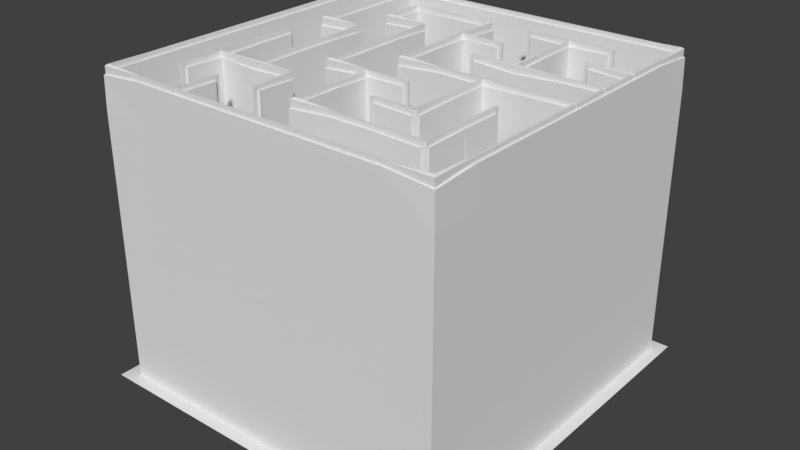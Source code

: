 # Source: Maze4.blend  (saved by Blender 2.79.0; exported with 4.5.12 LTS)
import bpy
from mathutils import Matrix  # noqa: F401  (used for matrix-valued properties, if any)

bpy.ops.wm.read_factory_settings(use_empty=True)
scene = bpy.context.scene
scene.name = 'Scene'

# ---- collections
col_collection_1 = bpy.data.collections.new('Collection 1'); scene.collection.children.link(col_collection_1)

# ---- world
world_world = bpy.data.worlds.new('World'); scene.world = world_world
world_world.color = (0.05088, 0.05088, 0.05088)
world_world.use_sun_shadow = False
world_world.sun_shadow_jitter_overblur = 0.0
world_world.cycles.sampling_method = 'MANUAL'

# ---- meshes
me_plane = bpy.data.meshes.new('Plane')
me_plane.from_pydata([(-1.0, -1.0, 0.0), (1.0, -1.0, 0.0), (-1.0, 1.0, 0.0), (1.0, 1.0, 0.0)], [], [(0, 1, 3, 2)])
me_plane.use_remesh_preserve_volume = False
me_plane.use_remesh_preserve_attributes = False
me_plane.use_mirror_vertex_groups = False
me_plane.update()
me_cube_000 = bpy.data.meshes.new('Cube.000')
me_cube_000.from_pydata([(-1.0, -1.0, -1.0), (-1.0, -1.0, 1.0), (-1.0, 1.0, -1.0), (-1.0, 1.0, 1.0), (1.0, -1.0, -1.0), (1.0, -1.0, 1.0), (1.0, 1.0, -1.0), (1.0, 1.0, 1.0), (-1.0, 0.0, -1.0), (-1.0, -1.0, 0.0), (-1.0, 0.0, 1.0), (-1.0, 1.0, 0.0), (0.0, 1.0, -1.0), (0.0, 1.0, 1.0), (1.0, 1.0, 0.0), (1.0, 0.0, -1.0), (1.0, 0.0, 1.0), (1.0, -1.0, 0.0), (0.0, -1.0, -1.0), (0.0, -1.0, 1.0), (0.0, 0.0, -1.0), (0.0, -1.0, 0.0), (1.0, 0.0, 0.0), (0.0, 1.0, 0.0), (-1.0, 0.0, 0.0), (-1.0, -0.5, -1.0), (-1.0, -1.0, 0.5), (-1.0, 0.5, 1.0), (-1.0, 1.0, -0.5), (-0.5, 1.0, -1.0), (0.5, 1.0, 1.0), (1.0, 1.0, -0.5), (1.0, 0.5, -1.0), (1.0, -0.5, 1.0), (1.0, -1.0, -0.5), (0.5, -1.0, -1.0), (-0.5, -1.0, 1.0), (-1.0, 0.5, -1.0), (-1.0, -1.0, -0.5), (-1.0, -0.5, 1.0), (-1.0, 1.0, 0.5), (0.5, 1.0, -1.0), (-0.5, 1.0, 1.0), (1.0, 1.0, 0.5), (1.0, -0.5, -1.0), (1.0, 0.5, 1.0), (1.0, -1.0, 0.5), (-0.5, -1.0, -1.0), (0.5, -1.0, 1.0), (0.0, -0.5, -1.0), (0.0, 0.5, -1.0), (-0.5, 0.0, -1.0), (0.5, 0.0, -1.0), (-0.5, -1.0, 0.0), (0.5, -1.0, 0.0), (0.0, -1.0, -0.5), (0.0, -1.0, 0.5), (1.0, -0.5, 0.0), (1.0, 0.5, 0.0), (1.0, 0.0, -0.5), (1.0, 0.0, 0.5), (0.5, 1.0, 0.0), (-0.5, 1.0, 0.0), (0.0, 1.0, -0.5), (0.0, 1.0, 0.5), (-1.0, 0.5, 0.0), (-1.0, -0.5, 0.0), (-1.0, 0.0, -0.5), (-1.0, 0.0, 0.5), (-1.0, -0.5, 0.5), (-1.0, -0.5, -0.5), (-1.0, 0.5, -0.5), (-0.5, 1.0, 0.5), (-0.5, 1.0, -0.5), (0.5, 1.0, -0.5), (1.0, 0.5, 0.5), (1.0, 0.5, -0.5), (1.0, -0.5, -0.5), (0.5, -1.0, 0.5), (0.5, -1.0, -0.5), (-0.5, -1.0, -0.5), (0.5, 0.5, -1.0), (-0.5, 0.5, -1.0), (-0.5, -0.5, -1.0), (0.5, -0.5, -1.0), (-0.5, -1.0, 0.5), (1.0, -0.5, 0.5), (0.5, 1.0, 0.5), (-1.0, 0.5, 0.5), (-1.0, -0.75, -1.0), (-1.0, -1.0, 0.75), (-1.0, 0.75, 1.0), (-1.0, 1.0, -0.75), (-0.75, 1.0, -1.0), (0.75, 1.0, 1.0), (1.0, 1.0, -0.75), (1.0, 0.75, -1.0), (1.0, -0.75, 1.0), (1.0, -1.0, -0.75), (0.75, -1.0, -1.0), (-0.75, -1.0, 1.0), (-1.0, 0.25, -1.0), (-1.0, -1.0, -0.25), (-1.0, -0.25, 1.0), (-1.0, 1.0, 0.25), (0.25, 1.0, -1.0), (-0.25, 1.0, 1.0), (1.0, 1.0, 0.25), (1.0, -0.25, -1.0), (1.0, 0.25, 1.0), (1.0, -1.0, 0.25), (-0.25, -1.0, -1.0), (0.25, -1.0, 1.0), (0.0, -0.75, -1.0), (0.0, 0.25, -1.0), (-0.75, 0.0, -1.0), (0.25, 0.0, -1.0), (-0.75, -1.0, 0.0), (0.25, -1.0, 0.0), (0.0, -1.0, -0.75), (0.0, -1.0, 0.25), (1.0, -0.75, 0.0), (1.0, 0.25, 0.0), (1.0, 0.0, -0.75), (1.0, 0.0, 0.25), (0.75, 1.0, 0.0), (-0.25, 1.0, 0.0), (0.0, 1.0, -0.75), (0.0, 1.0, 0.25), (-1.0, 0.75, 0.0), (-1.0, -0.25, 0.0), (-1.0, 0.0, -0.75), (-1.0, 0.0, 0.25), (-1.0, -0.25, -1.0), (-1.0, -1.0, 0.25), (-1.0, 0.25, 1.0), (-1.0, 1.0, -0.25), (-0.25, 1.0, -1.0), (0.25, 1.0, 1.0), (1.0, 1.0, -0.25), (1.0, 0.25, -1.0), (1.0, -0.25, 1.0), (1.0, -1.0, -0.25), (0.25, -1.0, -1.0), (-0.25, -1.0, 1.0), (-1.0, 0.75, -1.0), (-1.0, -1.0, -0.75), (-1.0, -0.75, 1.0), (-1.0, 1.0, 0.75), (0.75, 1.0, -1.0), (-0.75, 1.0, 1.0), (1.0, 1.0, 0.75), (1.0, -0.75, -1.0), (1.0, 0.75, 1.0), (1.0, -1.0, 0.75), (-0.75, -1.0, -1.0), (0.75, -1.0, 1.0), (0.0, -0.25, -1.0), (0.0, 0.75, -1.0), (-0.25, 0.0, -1.0), (0.75, 0.0, -1.0), (-0.25, -1.0, 0.0), (0.75, -1.0, 0.0), (0.0, -1.0, -0.25), (0.0, -1.0, 0.75), (1.0, -0.25, 0.0), (1.0, 0.75, 0.0), (1.0, 0.0, -0.25), (1.0, 0.0, 0.75), (0.25, 1.0, 0.0), (-0.75, 1.0, 0.0), (0.0, 1.0, -0.25), (0.0, 1.0, 0.75), (-1.0, 0.25, 0.0), (-1.0, -0.75, 0.0), (-1.0, 0.0, -0.25), (-1.0, 0.0, 0.75), (-1.0, -0.25, 0.5), (-1.0, -0.75, 0.5), (-1.0, -0.5, 0.25), (-1.0, -0.5, 0.75), (-1.0, -0.25, -0.5), (-1.0, -0.75, -0.5), (-1.0, -0.5, -0.75), (-1.0, -0.5, -0.25), (-1.0, 0.75, -0.5), (-1.0, 0.25, -0.5), (-1.0, 0.5, -0.75), (-1.0, 0.5, -0.25), (-0.25, 1.0, 0.5), (-0.75, 1.0, 0.5), (-0.5, 1.0, 0.25), (-0.5, 1.0, 0.75), (-0.25, 1.0, -0.5), (-0.75, 1.0, -0.5), (-0.5, 1.0, -0.75), (-0.5, 1.0, -0.25), (0.75, 1.0, -0.5), (0.25, 1.0, -0.5), (0.5, 1.0, -0.75), (0.5, 1.0, -0.25), (1.0, 0.25, 0.5), (1.0, 0.75, 0.5), (1.0, 0.5, 0.25), (1.0, 0.5, 0.75), (1.0, 0.25, -0.5), (1.0, 0.75, -0.5), (1.0, 0.5, -0.75), (1.0, 0.5, -0.25), (1.0, -0.75, -0.5), (1.0, -0.25, -0.5), (1.0, -0.5, -0.75), (1.0, -0.5, -0.25), (0.25, -1.0, 0.5), (0.75, -1.0, 0.5), (0.5, -1.0, 0.25), (0.5, -1.0, 0.75), (0.25, -1.0, -0.5), (0.75, -1.0, -0.5), (0.5, -1.0, -0.75), (0.5, -1.0, -0.25), (-0.75, -1.0, -0.5), (-0.25, -1.0, -0.5), (-0.5, -1.0, -0.75), (-0.5, -1.0, -0.25), (0.5, 0.25, -1.0), (0.5, 0.75, -1.0), (0.25, 0.5, -1.0), (0.75, 0.5, -1.0), (-0.5, 0.25, -1.0), (-0.5, 0.75, -1.0), (-0.75, 0.5, -1.0), (-0.25, 0.5, -1.0), (-0.5, -0.75, -1.0), (-0.5, -0.25, -1.0), (-0.75, -0.5, -1.0), (-0.25, -0.5, -1.0), (0.5, -0.75, -1.0), (0.5, -0.25, -1.0), (0.25, -0.5, -1.0), (0.75, -0.5, -1.0), (-0.75, -1.0, 0.5), (-0.25, -1.0, 0.5), (-0.5, -1.0, 0.25), (-0.5, -1.0, 0.75), (1.0, -0.75, 0.5), (1.0, -0.25, 0.5), (1.0, -0.5, 0.25), (1.0, -0.5, 0.75), (0.75, 1.0, 0.5), (0.25, 1.0, 0.5), (0.5, 1.0, 0.25), (0.5, 1.0, 0.75), (-1.0, 0.75, 0.5), (-1.0, 0.25, 0.5), (-1.0, 0.5, 0.25), (-1.0, 0.5, 0.75), (-1.0, 0.25, 0.75), (-1.0, 0.25, 0.25), (-1.0, 0.75, 0.25), (0.25, 1.0, 0.75), (0.25, 1.0, 0.25), (0.75, 1.0, 0.25), (1.0, -0.25, 0.75), (1.0, -0.25, 0.25), (1.0, -0.75, 0.25), (-0.25, -1.0, 0.75), (-0.25, -1.0, 0.25), (-0.75, -1.0, 0.25), (0.75, -0.25, -1.0), (0.25, -0.25, -1.0), (0.25, -0.75, -1.0), (-0.25, -0.25, -1.0), (-0.75, -0.25, -1.0), (-0.75, -0.75, -1.0), (-0.25, 0.75, -1.0), (-0.75, 0.75, -1.0), (-0.75, 0.25, -1.0), (0.75, 0.75, -1.0), (0.25, 0.75, -1.0), (0.25, 0.25, -1.0), (-0.25, -1.0, -0.25), (-0.25, -1.0, -0.75), (-0.75, -1.0, -0.75), (0.75, -1.0, -0.25), (0.75, -1.0, -0.75), (0.25, -1.0, -0.75), (0.75, -1.0, 0.75), (0.75, -1.0, 0.25), (0.25, -1.0, 0.25), (1.0, -0.25, -0.25), (1.0, -0.25, -0.75), (1.0, -0.75, -0.75), (1.0, 0.75, -0.25), (1.0, 0.75, -0.75), (1.0, 0.25, -0.75), (1.0, 0.75, 0.75), (1.0, 0.75, 0.25), (1.0, 0.25, 0.25), (0.25, 1.0, -0.25), (0.25, 1.0, -0.75), (0.75, 1.0, -0.75), (-0.75, 1.0, -0.25), (-0.75, 1.0, -0.75), (-0.25, 1.0, -0.75), (-0.75, 1.0, 0.75), (-0.75, 1.0, 0.25), (-0.25, 1.0, 0.25), (-1.0, 0.25, -0.25), (-1.0, 0.25, -0.75), (-1.0, 0.75, -0.75), (-1.0, -0.75, -0.25), (-1.0, -0.75, -0.75), (-1.0, -0.25, -0.75), (-1.0, -0.75, 0.75), (-1.0, -0.75, 0.25), (-1.0, -0.25, 0.25), (-1.0, -0.25, 0.75), (-1.0, -0.25, -0.25), (-1.0, 0.75, -0.25), (-0.25, 1.0, 0.75), (-0.25, 1.0, -0.25), (0.75, 1.0, -0.25), (1.0, 0.25, 0.75), (1.0, 0.25, -0.25), (1.0, -0.75, -0.25), (0.25, -1.0, 0.75), (0.25, -1.0, -0.25), (-0.75, -1.0, -0.25), (0.75, 0.25, -1.0), (-0.25, 0.25, -1.0), (-0.25, -0.75, -1.0), (0.75, -0.75, -1.0), (-0.75, -1.0, 0.75), (1.0, -0.75, 0.75), (0.75, 1.0, 0.75), (-1.0, 0.75, 0.75), (1.0, 0.0, 1.0), (0.0, 0.0, 1.0), (1.0, 0.5, 1.0), (-0.5, -1.0, 1.0), (0.0, -0.5, 1.0), (0.0, 0.5, 1.0), (-0.5, 0.0, 1.0), (0.5, 0.0, 1.0), (0.5, 0.5, 1.0), (-0.5, 0.5, 1.0), (-0.5, -0.5, 1.0), (0.5, -0.5, 1.0), (-0.75, 1.0, 1.0), (0.0, -0.75, 1.0), (0.0, 0.25, 1.0), (-0.75, 0.0, 1.0), (0.25, 0.0, 1.0), (1.0, 0.25, 1.0), (0.0, -0.25, 1.0), (0.0, 0.75, 1.0), (-0.25, 0.0, 1.0), (0.75, 0.0, 1.0), (0.5, 0.25, 1.0), (0.5, 0.75, 1.0), (0.25, 0.5, 1.0), (0.75, 0.5, 1.0), (-0.5, 0.25, 1.0), (-0.5, 0.75, 1.0), (-0.75, 0.5, 1.0), (-0.25, 0.5, 1.0), (-0.5, -0.75, 1.0), (-0.5, -0.25, 1.0), (-0.75, -0.5, 1.0), (-0.25, -0.5, 1.0), (0.5, -0.75, 1.0), (0.5, -0.25, 1.0), (0.25, -0.5, 1.0), (0.75, -0.5, 1.0), (0.75, -0.25, 1.0), (0.25, -0.25, 1.0), (0.25, -0.75, 1.0), (-0.25, -0.25, 1.0), (-0.75, -0.25, 1.0), (-0.75, -0.75, 1.0), (-0.25, 0.75, 1.0), (-0.75, 0.75, 1.0), (-0.75, 0.25, 1.0), (0.75, 0.75, 1.0), (0.25, 0.75, 1.0), (0.25, 0.25, 1.0), (0.75, 0.25, 1.0), (-0.25, 0.25, 1.0), (-0.25, -0.75, 1.0), (0.75, -0.75, 1.0), (-0.9994, -0.9994, -0.9994), (-0.9993, -0.9993, 1.0), (-0.9994, 0.9994, -0.9994), (-0.9993, 0.9993, 1.0), (0.9994, -0.9994, -0.9994), (0.9993, -0.9993, 1.0), (0.9994, 0.9994, -0.9994), (0.9993, 0.9993, 1.0), (-0.9993, 0.0, -0.9993), (-0.9993, -0.9993, 0.0), (-0.999, 0.0, 1.0), (-0.9993, 0.9993, 0.0), (0.0, 0.9993, -0.9993), (0.0, 0.999, 1.0), (0.9993, 0.9993, 0.0), (0.9993, 0.0003333, -0.9993), (0.999, 0.0, 1.0), (0.9993, -0.9993, 0.0), (0.0, -0.9993, -0.9993), (0.0, -0.999, 1.0), (0.0002357, 0.0002357, -0.9991), (0.0, -0.999, 0.0), (0.999, 0.0, 0.0), (0.0, 0.999, 0.0), (-0.999, 0.0, 0.0), (-0.9993, -0.5, -0.9993), (-0.9993, -0.9993, 0.5), (-0.999, 0.5, 1.0), (-0.9993, 0.9993, -0.5), (-0.5, 0.9993, -0.9993), (0.5, 0.999, 1.0), (0.9993, 0.9993, -0.5), (0.9993, 0.4997, -0.9993), (0.999, -0.5, 1.0), (0.9993, -0.9993, -0.5), (0.5, -0.9993, -0.9993), (-0.5, -0.999, 1.0), (-0.9993, 0.5, -0.9993), (-0.9993, -0.9993, -0.5), (-0.999, -0.5, 1.0), (-0.9993, 0.9993, 0.5), (0.5, 0.9993, -0.9993), (-0.5, 0.999, 1.0), (0.9993, 0.9993, 0.5), (0.9993, -0.5, -0.9993), (0.999, 0.5, 1.0), (0.9993, -0.9993, 0.5), (-0.5003, -0.9993, -0.9993), (0.5, -0.999, 1.0), (0.0004472, -0.5, -0.9991), (0.0004364, 0.4998, -0.9991), (-0.5004, 0.0, -0.9991), (0.4998, 0.0004364, -0.9991), (-0.5, -0.999, 0.0), (0.5, -0.999, 0.0), (0.0, -0.999, -0.5), (0.0, -0.999, 0.5), (0.999, -0.5, 0.0), (0.999, 0.5, 0.0), (0.999, 0.0, -0.5), (0.999, 0.0, 0.5), (0.5, 0.999, 0.0), (-0.5, 0.999, 0.0), (0.0, 0.999, -0.5), (0.0, 0.999, 0.5), (-0.999, 0.5, 0.0), (-0.999, -0.5, 0.0), (-0.999, 0.0, -0.5), (-0.999, 0.0, 0.5), (-0.999, -0.5, 0.5), (-0.999, -0.5, -0.5), (-0.999, 0.5, -0.5), (-0.5, 0.999, 0.5), (-0.5, 0.999, -0.5), (0.5, 0.999, -0.5), (0.999, 0.5, 0.5), (0.999, 0.5, -0.5), (0.999, -0.5, -0.5), (0.5, -0.999, 0.5), (0.5, -0.999, -0.5), (-0.5, -0.999, -0.5), (0.4996, 0.5, -0.9991), (-0.5002, 0.4998, -0.9991), (-0.5002, -0.5004, -0.9991), (0.4998, -0.5002, -0.9991), (-0.5, -0.999, 0.5), (0.999, -0.5, 0.5), (0.5, 0.999, 0.5), (-0.999, 0.5, 0.5), (-0.9993, -0.75, -0.9993), (-0.9993, -0.9993, 0.75), (-0.999, 0.75, 1.0), (-0.9993, 0.9993, -0.75), (-0.7497, 0.9993, -0.9993), (0.75, 0.999, 1.0), (0.9993, 0.9993, -0.75), (0.9993, 0.75, -0.9993), (0.999, -0.75, 1.0), (0.9993, -0.9993, -0.75), (0.75, -0.9993, -0.9993), (-0.75, -0.999, 1.0), (-0.9993, 0.25, -0.9993), (-0.9993, -0.9993, -0.25), (-0.999, -0.25, 1.0), (-0.9993, 0.9993, 0.25), (0.25, 0.9993, -0.9993), (-0.25, 0.999, 1.0), (0.9993, 0.9993, 0.25), (0.9993, -0.25, -0.9993), (0.999, 0.25, 1.0), (0.9993, -0.9993, 0.25), (-0.25, -0.9993, -0.9993), (0.25, -0.999, 1.0), (0.0002357, -0.7498, -0.9991), (0.0004472, 0.25, -0.9991), (-0.7498, 0.0, -0.999), (0.25, 0.0004472, -0.9991), (-0.75, -0.999, 0.0), (0.25, -0.999, 0.0), (0.0, -0.999, -0.75), (0.0, -0.999, 0.25), (0.999, -0.75, 0.0), (0.999, 0.25, 0.0), (0.999, 0.0, -0.75), (0.999, 0.0, 0.25), (0.75, 0.999, 0.0), (-0.25, 0.999, 0.0), (0.0, 0.999, -0.75), (0.0, 0.999, 0.25), (-0.999, 0.75, 0.0), (-0.999, -0.25, 0.0), (-0.999, 0.0, -0.75), (-0.999, 0.0, 0.25), (-0.9993, -0.25, -0.9993), (-0.9993, -0.9993, 0.25), (-0.999, 0.25, 1.0), (-0.9993, 0.9993, -0.25), (-0.25, 0.9993, -0.9993), (0.25, 0.999, 1.0), (0.9993, 0.9993, -0.25), (0.9993, 0.2503, -0.9993), (0.999, -0.25, 1.0), (0.9993, -0.9993, -0.25), (0.25, -0.9993, -0.9993), (-0.25, -0.999, 1.0), (-0.9993, 0.75, -0.9993), (-0.9993, -0.9993, -0.75), (-0.999, -0.75, 1.0), (-0.9993, 0.9993, 0.75), (0.75, 0.9993, -0.9993), (-0.75, 0.999, 1.0), (0.9993, 0.9993, 0.75), (0.9993, -0.75, -0.9993), (0.999, 0.75, 1.0), (0.9993, -0.9993, 0.75), (-0.75, -0.9993, -0.9993), (0.75, -0.999, 1.0), (0.0002182, -0.2496, -0.9991), (0.0002357, 0.7502, -0.9991), (-0.2496, 0.0, -0.9991), (0.75, 0.0004472, -0.9991), (-0.25, -0.999, 0.0), (0.75, -0.999, 0.0), (0.0, -0.999, -0.25), (0.0, -0.999, 0.75), (0.999, -0.25, 0.0), (0.999, 0.75, 0.0), (0.999, 0.0, -0.25), (0.999, 0.0, 0.75), (0.25, 0.999, 0.0), (-0.75, 0.999, 0.0), (0.0, 0.999, -0.25), (0.0, 0.999, 0.75), (-0.999, 0.25, 0.0), (-0.999, -0.75, 0.0), (-0.999, 0.0, -0.25), (-0.999, 0.0, 0.75), (-0.999, -0.25, 0.5), (-0.999, -0.75, 0.5), (-0.999, -0.5, 0.25), (-0.999, -0.5, 0.75), (-0.999, -0.25, -0.5), (-0.999, -0.75, -0.5), (-0.999, -0.5, -0.75), (-0.999, -0.5, -0.25), (-0.999, 0.75, -0.5), (-0.999, 0.25, -0.5), (-0.999, 0.5, -0.75), (-0.999, 0.5, -0.25), (-0.25, 0.999, 0.5), (-0.75, 0.999, 0.5), (-0.5, 0.999, 0.25), (-0.5, 0.999, 0.75), (-0.25, 0.999, -0.5), (-0.75, 0.999, -0.5), (-0.5, 0.999, -0.75), (-0.5, 0.999, -0.25), (0.75, 0.999, -0.5), (0.25, 0.999, -0.5), (0.5, 0.999, -0.75), (0.5, 0.999, -0.25), (0.999, 0.25, 0.5), (0.999, 0.75, 0.5), (0.999, 0.5, 0.25), (0.999, 0.5, 0.75), (0.999, 0.25, -0.5), (0.999, 0.75, -0.5), (0.999, 0.5, -0.75), (0.999, 0.5, -0.25), (0.999, -0.75, -0.5), (0.999, -0.25, -0.5), (0.999, -0.5, -0.75), (0.999, -0.5, -0.25), (0.25, -0.999, 0.5), (0.75, -0.999, 0.5), (0.5, -0.999, 0.25), (0.5, -0.999, 0.75), (0.25, -0.999, -0.5), (0.75, -0.999, -0.5), (0.5, -0.999, -0.75), (0.5, -0.999, -0.25), (-0.75, -0.999, -0.5), (-0.25, -0.999, -0.5), (-0.5, -0.999, -0.75), (-0.5, -0.999, -0.25), (0.4998, 0.2504, -0.9991), (0.4998, 0.7504, -0.9991), (0.25, 0.4998, -0.999), (0.75, 0.4998, -0.999), (-0.5002, 0.2502, -0.9991), (-0.5002, 0.7502, -0.9991), (-0.7496, 0.5, -0.9991), (-0.2498, 0.4998, -0.9991), (-0.5002, -0.75, -0.999), (-0.5004, -0.25, -0.9991), (-0.7496, -0.5002, -0.9991), (-0.2498, -0.5002, -0.9991), (0.5, -0.7496, -0.9991), (0.4996, -0.25, -0.9991), (0.25, -0.5002, -0.999), (0.7504, -0.5, -0.9991), (-0.75, -0.999, 0.5), (-0.25, -0.999, 0.5), (-0.5, -0.999, 0.25), (-0.5, -0.999, 0.75), (0.999, -0.75, 0.5), (0.999, -0.25, 0.5), (0.999, -0.5, 0.25), (0.999, -0.5, 0.75), (0.75, 0.999, 0.5), (0.25, 0.999, 0.5), (0.5, 0.999, 0.25), (0.5, 0.999, 0.75), (-0.999, 0.75, 0.5), (-0.999, 0.25, 0.5), (-0.999, 0.5, 0.25), (-0.999, 0.5, 0.75), (-0.999, 0.25, 0.75), (-0.999, 0.25, 0.25), (-0.999, 0.75, 0.25), (0.25, 0.999, 0.75), (0.25, 0.999, 0.25), (0.75, 0.999, 0.25), (0.999, -0.25, 0.75), (0.999, -0.25, 0.25), (0.999, -0.75, 0.25), (-0.25, -0.999, 0.75), (-0.25, -0.999, 0.25), (-0.75, -0.999, 0.25), (0.7502, -0.25, -0.999), (0.25, -0.2498, -0.999), (0.25, -0.7496, -0.9991), (-0.2498, -0.2498, -0.9991), (-0.7496, -0.25, -0.9991), (-0.7498, -0.75, -0.999), (-0.25, 0.7504, -0.9991), (-0.7496, 0.75, -0.9991), (-0.7498, 0.2502, -0.9991), (0.75, 0.7502, -0.999), (0.25, 0.7502, -0.999), (0.25, 0.2502, -0.999), (-0.25, -0.999, -0.25), (-0.25, -0.999, -0.75), (-0.75, -0.999, -0.75), (0.75, -0.999, -0.25), (0.75, -0.999, -0.75), (0.25, -0.999, -0.75), (0.75, -0.999, 0.75), (0.75, -0.999, 0.25), (0.25, -0.999, 0.25), (0.999, -0.25, -0.25), (0.999, -0.25, -0.75), (0.999, -0.75, -0.75), (0.999, 0.75, -0.25), (0.999, 0.75, -0.75), (0.999, 0.25, -0.75), (0.999, 0.75, 0.75), (0.999, 0.75, 0.25), (0.999, 0.25, 0.25), (0.25, 0.999, -0.25), (0.25, 0.999, -0.75), (0.75, 0.999, -0.75), (-0.75, 0.999, -0.25), (-0.75, 0.999, -0.75), (-0.25, 0.999, -0.75), (-0.75, 0.999, 0.75), (-0.75, 0.999, 0.25), (-0.25, 0.999, 0.25), (-0.999, 0.25, -0.25), (-0.999, 0.25, -0.75), (-0.999, 0.75, -0.75), (-0.999, -0.75, -0.25), (-0.999, -0.75, -0.75), (-0.999, -0.25, -0.75), (-0.999, -0.75, 0.75), (-0.999, -0.75, 0.25), (-0.999, -0.25, 0.25), (-0.999, -0.25, 0.75), (-0.999, -0.25, -0.25), (-0.999, 0.75, -0.25), (-0.25, 0.999, 0.75), (-0.25, 0.999, -0.25), (0.75, 0.999, -0.25), (0.999, 0.25, 0.75), (0.999, 0.25, -0.25), (0.999, -0.75, -0.25), (0.25, -0.999, 0.75), (0.25, -0.999, -0.25), (-0.75, -0.999, -0.25), (0.75, 0.2504, -0.9991), (-0.2496, 0.25, -0.9991), (-0.2498, -0.75, -0.999), (0.7502, -0.7498, -0.9991), (-0.75, -0.999, 0.75), (0.999, -0.75, 0.75), (0.75, 0.999, 0.75), (-0.999, 0.75, 0.75), (1.0, 0.001, 1.0), (0.0007071, 0.0007071, 1.0), (1.0, 0.499, 1.0), (-0.501, -1.0, 1.0), (0.001, -0.5, 1.0), (0.0008944, 0.4996, 1.0), (-0.501, 0.0, 1.0), (0.4996, 0.0008944, 1.0), (0.499, 0.5, 1.0), (-0.5007, 0.4993, 1.0), (-0.5004, -0.5009, 1.0), (0.4993, -0.5007, 1.0), (-0.749, 1.0, 1.0), (0.0007071, -0.7493, 1.0), (0.001, 0.25, 1.0), (-0.749, 0.0, 1.0), (0.25, 0.001, 1.0), (1.0, 0.251, 1.0), (0.0004472, -0.2491, 1.0), (0.0007071, 0.7507, 1.0), (-0.249, 0.0, 1.0), (0.75, 0.001, 1.0), (0.4996, 0.2509, 1.0), (0.4996, 0.7509, 1.0), (0.25, 0.499, 1.0), (0.75, 0.499, 1.0), (-0.5007, 0.2507, 1.0), (-0.5007, 0.7507, 1.0), (-0.749, 0.5, 1.0), (-0.2493, 0.4993, 1.0), (-0.501, -0.75, 1.0), (-0.501, -0.25, 1.0), (-0.7491, -0.5004, 1.0), (-0.2493, -0.5007, 1.0), (0.5, -0.749, 1.0), (0.499, -0.25, 1.0), (0.25, -0.501, 1.0), (0.751, -0.5, 1.0), (0.751, -0.25, 1.0), (0.25, -0.249, 1.0), (0.25, -0.749, 1.0), (-0.2493, -0.2493, 1.0), (-0.749, -0.25, 1.0), (-0.749, -0.75, 1.0), (-0.25, 0.751, 1.0), (-0.749, 0.75, 1.0), (-0.7493, 0.2507, 1.0), (0.75, 0.751, 1.0), (0.25, 0.751, 1.0), (0.25, 0.251, 1.0), (0.75, 0.251, 1.0), (-0.249, 0.25, 1.0), (-0.249, -0.75, 1.0), (0.7507, -0.7493, 1.0)], [], [(336, 91, 3, 148), (335, 94, 7, 151), (334, 97, 5, 154), (333, 100, 1, 90), (332, 152, 4, 99), (331, 113, 18, 111), (330, 114, 20, 159), (329, 140, 15, 160), (328, 117, 9, 102), (327, 118, 21, 163), (326, 112, 19, 164), (325, 121, 17, 142), (324, 122, 22, 167), (323, 109, 16, 168), (322, 125, 14, 139), (321, 126, 23, 171), (320, 106, 13, 172), (319, 129, 11, 136), (318, 130, 24, 175), (317, 103, 10, 176), (316, 177, 68, 132), (315, 178, 69, 179), (314, 147, 39, 180), (313, 181, 67, 131), (312, 182, 70, 183), (311, 174, 66, 184), (310, 185, 28, 92), (309, 186, 71, 187), (308, 173, 65, 188), (307, 189, 64, 128), (306, 190, 72, 191), (305, 150, 42, 192), (304, 193, 63, 127), (303, 194, 73, 195), (302, 170, 62, 196), (301, 197, 31, 95), (300, 198, 74, 199), (299, 169, 61, 200), (298, 201, 60, 124), (297, 202, 75, 203), (296, 153, 45, 204), (295, 205, 59, 123), (294, 206, 76, 207), (293, 166, 58, 208), (292, 209, 34, 98), (291, 210, 77, 211), (290, 165, 57, 212), (289, 213, 56, 120), (288, 214, 78, 215), (287, 156, 48, 216), (286, 217, 55, 119), (285, 218, 79, 219), (284, 162, 54, 220), (283, 221, 38, 146), (282, 222, 80, 223), (281, 161, 53, 224), (280, 225, 52, 116), (279, 226, 81, 227), (278, 96, 32, 228), (277, 229, 51, 115), (276, 230, 82, 231), (275, 158, 50, 232), (274, 233, 47, 155), (273, 234, 83, 235), (272, 157, 49, 236), (271, 237, 35, 143), (270, 238, 84, 239), (269, 108, 44, 240), (268, 241, 26, 134), (267, 242, 85, 243), (266, 144, 36, 244), (265, 245, 46, 110), (264, 246, 86, 247), (263, 141, 33, 248), (262, 249, 43, 107), (261, 250, 87, 251), (260, 138, 30, 252), (259, 253, 40, 104), (258, 254, 88, 255), (257, 135, 27, 256), (254, 257, 256, 88), (68, 176, 257, 254), (176, 10, 135, 257), (173, 258, 255, 65), (24, 132, 258, 173), (132, 68, 254, 258), (129, 259, 104, 11), (65, 255, 259, 129), (255, 88, 253, 259), (250, 260, 252, 87), (64, 172, 260, 250), (172, 13, 138, 260), (169, 261, 251, 61), (23, 128, 261, 169), (128, 64, 250, 261), (125, 262, 107, 14), (61, 251, 262, 125), (251, 87, 249, 262), (246, 263, 248, 86), (60, 168, 263, 246), (168, 16, 141, 263), (165, 264, 247, 57), (22, 124, 264, 165), (124, 60, 246, 264), (121, 265, 110, 17), (57, 247, 265, 121), (247, 86, 245, 265), (242, 266, 244, 85), (56, 164, 266, 242), (164, 19, 144, 266), (161, 267, 243, 53), (21, 120, 267, 161), (120, 56, 242, 267), (117, 268, 134, 9), (53, 243, 268, 117), (243, 85, 241, 268), (238, 269, 240, 84), (52, 160, 269, 238), (160, 15, 108, 269), (157, 270, 239, 49), (20, 116, 270, 157), (116, 52, 238, 270), (113, 271, 143, 18), (49, 239, 271, 113), (239, 84, 237, 271), (234, 272, 236, 83), (51, 159, 272, 234), (159, 20, 157, 272), (133, 273, 235, 25), (8, 115, 273, 133), (115, 51, 234, 273), (89, 274, 155, 0), (25, 235, 274, 89), (235, 83, 233, 274), (230, 275, 232, 82), (29, 137, 275, 230), (137, 12, 158, 275), (145, 276, 231, 37), (2, 93, 276, 145), (93, 29, 230, 276), (101, 277, 115, 8), (37, 231, 277, 101), (231, 82, 229, 277), (226, 278, 228, 81), (41, 149, 278, 226), (149, 6, 96, 278), (158, 279, 227, 50), (12, 105, 279, 158), (105, 41, 226, 279), (114, 280, 116, 20), (50, 227, 280, 114), (227, 81, 225, 280), (222, 281, 224, 80), (55, 163, 281, 222), (163, 21, 161, 281), (111, 282, 223, 47), (18, 119, 282, 111), (119, 55, 222, 282), (155, 283, 146, 0), (47, 223, 283, 155), (223, 80, 221, 283), (218, 284, 220, 79), (34, 142, 284, 218), (142, 17, 162, 284), (99, 285, 219, 35), (4, 98, 285, 99), (98, 34, 218, 285), (143, 286, 119, 18), (35, 219, 286, 143), (219, 79, 217, 286), (214, 287, 216, 78), (46, 154, 287, 214), (154, 5, 156, 287), (162, 288, 215, 54), (17, 110, 288, 162), (110, 46, 214, 288), (118, 289, 120, 21), (54, 215, 289, 118), (215, 78, 213, 289), (210, 290, 212, 77), (59, 167, 290, 210), (167, 22, 165, 290), (108, 291, 211, 44), (15, 123, 291, 108), (123, 59, 210, 291), (152, 292, 98, 4), (44, 211, 292, 152), (211, 77, 209, 292), (206, 293, 208, 76), (31, 139, 293, 206), (139, 14, 166, 293), (96, 294, 207, 32), (6, 95, 294, 96), (95, 31, 206, 294), (140, 295, 123, 15), (32, 207, 295, 140), (207, 76, 205, 295), (202, 296, 204, 75), (43, 151, 296, 202), (151, 7, 153, 296), (166, 297, 203, 58), (14, 107, 297, 166), (107, 43, 202, 297), (122, 298, 124, 22), (58, 203, 298, 122), (203, 75, 201, 298), (198, 299, 200, 74), (63, 171, 299, 198), (171, 23, 169, 299), (105, 300, 199, 41), (12, 127, 300, 105), (127, 63, 198, 300), (149, 301, 95, 6), (41, 199, 301, 149), (199, 74, 197, 301), (194, 302, 196, 73), (28, 136, 302, 194), (136, 11, 170, 302), (93, 303, 195, 29), (2, 92, 303, 93), (92, 28, 194, 303), (137, 304, 127, 12), (29, 195, 304, 137), (195, 73, 193, 304), (190, 305, 192, 72), (40, 148, 305, 190), (148, 3, 150, 305), (170, 306, 191, 62), (11, 104, 306, 170), (104, 40, 190, 306), (126, 307, 128, 23), (62, 191, 307, 126), (191, 72, 189, 307), (186, 308, 188, 71), (67, 175, 308, 186), (175, 24, 173, 308), (101, 309, 187, 37), (8, 131, 309, 101), (131, 67, 186, 309), (145, 310, 92, 2), (37, 187, 310, 145), (187, 71, 185, 310), (182, 311, 184, 70), (38, 102, 311, 182), (102, 9, 174, 311), (89, 312, 183, 25), (0, 146, 312, 89), (146, 38, 182, 312), (133, 313, 131, 8), (25, 183, 313, 133), (183, 70, 181, 313), (178, 314, 180, 69), (26, 90, 314, 178), (90, 1, 147, 314), (174, 315, 179, 66), (9, 134, 315, 174), (134, 26, 178, 315), (130, 316, 132, 24), (66, 179, 316, 130), (179, 69, 177, 316), (177, 317, 176, 68), (69, 180, 317, 177), (180, 39, 103, 317), (181, 318, 175, 67), (70, 184, 318, 181), (184, 66, 130, 318), (185, 319, 136, 28), (71, 188, 319, 185), (188, 65, 129, 319), (189, 320, 172, 64), (72, 192, 320, 189), (192, 42, 106, 320), (193, 321, 171, 63), (73, 196, 321, 193), (196, 62, 126, 321), (197, 322, 139, 31), (74, 200, 322, 197), (200, 61, 125, 322), (201, 323, 168, 60), (75, 204, 323, 201), (204, 45, 109, 323), (205, 324, 167, 59), (76, 208, 324, 205), (208, 58, 122, 324), (209, 325, 142, 34), (77, 212, 325, 209), (212, 57, 121, 325), (213, 326, 164, 56), (78, 216, 326, 213), (216, 48, 112, 326), (217, 327, 163, 55), (79, 220, 327, 217), (220, 54, 118, 327), (221, 328, 102, 38), (80, 224, 328, 221), (224, 53, 117, 328), (225, 329, 160, 52), (81, 228, 329, 225), (228, 32, 140, 329), (229, 330, 159, 51), (82, 232, 330, 229), (232, 50, 114, 330), (233, 331, 111, 47), (83, 236, 331, 233), (236, 49, 113, 331), (237, 332, 99, 35), (84, 240, 332, 237), (240, 44, 152, 332), (241, 333, 90, 26), (85, 244, 333, 241), (244, 36, 100, 333), (245, 334, 154, 46), (86, 248, 334, 245), (248, 33, 97, 334), (249, 335, 151, 43), (87, 252, 335, 249), (252, 30, 94, 335), (253, 336, 148, 40), (88, 256, 336, 253), (256, 27, 91, 336), (227, 50, 342, 361), (52, 160, 358, 344), (49, 113, 350, 341), (234, 51, 343, 368), (113, 271, 377, 350), (50, 114, 351, 342), (83, 235, 369, 347), (51, 229, 363, 343), (271, 237, 371, 377), (226, 278, 384, 360), (82, 230, 364, 346), (240, 332, 390, 374), (116, 52, 344, 353), (230, 275, 381, 364), (237, 332, 390, 371), (159, 272, 378, 357), (269, 240, 374, 375), (238, 52, 344, 372), (275, 158, 356, 381), (232, 82, 346, 366), (225, 81, 345, 359), (225, 329, 387, 359), (84, 239, 373, 348), (276, 231, 365, 382), (47, 233, 367, 340), (272, 157, 355, 378), (329, 140, 354, 387), (93, 276, 382, 349), (83, 234, 368, 347), (160, 15, 337, 358), (273, 235, 369, 379), (330, 159, 357, 388), (279, 226, 360, 385), (114, 20, 338, 351), (32, 228, 362, 339), (115, 273, 379, 352), (232, 330, 388, 366), (236, 83, 347, 370), (20, 116, 353, 338), (157, 49, 341, 355), (157, 270, 376, 355), (231, 277, 383, 365), (84, 238, 372, 348), (158, 50, 342, 356), (280, 225, 359, 386), (235, 274, 380, 369), (81, 226, 360, 345), (236, 331, 389, 370), (277, 229, 363, 383), (727, 539, 394, 482), (726, 542, 398, 485), (725, 545, 396, 488), (724, 481, 392, 491), (723, 490, 395, 543), (722, 502, 409, 504), (721, 550, 411, 505), (720, 551, 406, 531), (719, 493, 400, 508), (718, 554, 412, 509), (717, 555, 410, 503), (716, 533, 408, 512), (715, 558, 413, 513), (714, 559, 407, 500), (713, 530, 405, 516), (712, 562, 414, 517), (711, 563, 404, 497), (710, 527, 402, 520), (709, 566, 415, 521), (708, 567, 401, 494), (707, 523, 459, 568), (706, 570, 460, 569), (705, 571, 430, 538), (704, 522, 458, 572), (703, 574, 461, 573), (702, 575, 457, 565), (701, 483, 419, 576), (700, 578, 462, 577), (699, 579, 456, 564), (698, 519, 455, 580), (697, 582, 463, 581), (696, 583, 433, 541), (695, 518, 454, 584), (694, 586, 464, 585), (693, 587, 453, 561), (692, 486, 422, 588), (691, 590, 465, 589), (690, 591, 452, 560), (689, 515, 451, 592), (688, 594, 466, 593), (687, 595, 436, 544), (686, 514, 450, 596), (685, 598, 467, 597), (684, 599, 449, 557), (683, 489, 425, 600), (682, 602, 468, 601), (681, 603, 448, 556), (680, 511, 447, 604), (679, 606, 469, 605), (678, 607, 439, 547), (677, 510, 446, 608), (676, 610, 470, 609), (675, 611, 445, 553), (674, 537, 429, 612), (673, 614, 471, 613), (672, 615, 444, 552), (671, 507, 443, 616), (670, 618, 472, 617), (669, 619, 423, 487), (668, 506, 442, 620), (667, 622, 473, 621), (666, 623, 441, 549), (665, 546, 438, 624), (664, 626, 474, 625), (663, 627, 440, 548), (662, 534, 426, 628), (661, 630, 475, 629), (660, 631, 435, 499), (659, 525, 417, 632), (658, 634, 476, 633), (657, 635, 427, 535), (656, 501, 437, 636), (655, 638, 477, 637), (654, 639, 424, 532), (653, 498, 434, 640), (652, 642, 478, 641), (651, 643, 421, 529), (650, 495, 431, 644), (649, 646, 479, 645), (648, 647, 418, 526), (645, 479, 647, 648), (459, 645, 648, 567), (567, 648, 526, 401), (564, 456, 646, 649), (415, 564, 649, 523), (523, 649, 645, 459), (520, 402, 495, 650), (456, 520, 650, 646), (646, 650, 644, 479), (641, 478, 643, 651), (455, 641, 651, 563), (563, 651, 529, 404), (560, 452, 642, 652), (414, 560, 652, 519), (519, 652, 641, 455), (516, 405, 498, 653), (452, 516, 653, 642), (642, 653, 640, 478), (637, 477, 639, 654), (451, 637, 654, 559), (559, 654, 532, 407), (556, 448, 638, 655), (413, 556, 655, 515), (515, 655, 637, 451), (512, 408, 501, 656), (448, 512, 656, 638), (638, 656, 636, 477), (633, 476, 635, 657), (447, 633, 657, 555), (555, 657, 535, 410), (552, 444, 634, 658), (412, 552, 658, 511), (511, 658, 633, 447), (508, 400, 525, 659), (444, 508, 659, 634), (634, 659, 632, 476), (629, 475, 631, 660), (443, 629, 660, 551), (551, 660, 499, 406), (548, 440, 630, 661), (411, 548, 661, 507), (507, 661, 629, 443), (504, 409, 534, 662), (440, 504, 662, 630), (630, 662, 628, 475), (625, 474, 627, 663), (442, 625, 663, 550), (550, 663, 548, 411), (524, 416, 626, 664), (399, 524, 664, 506), (506, 664, 625, 442), (480, 391, 546, 665), (416, 480, 665, 626), (626, 665, 624, 474), (621, 473, 623, 666), (420, 621, 666, 528), (528, 666, 549, 403), (536, 428, 622, 667), (393, 536, 667, 484), (484, 667, 621, 420), (492, 399, 506, 668), (428, 492, 668, 622), (622, 668, 620, 473), (617, 472, 619, 669), (432, 617, 669, 540), (540, 669, 487, 397), (549, 441, 618, 670), (403, 549, 670, 496), (496, 670, 617, 432), (505, 411, 507, 671), (441, 505, 671, 618), (618, 671, 616, 472), (613, 471, 615, 672), (446, 613, 672, 554), (554, 672, 552, 412), (502, 438, 614, 673), (409, 502, 673, 510), (510, 673, 613, 446), (546, 391, 537, 674), (438, 546, 674, 614), (614, 674, 612, 471), (609, 470, 611, 675), (425, 609, 675, 533), (533, 675, 553, 408), (490, 426, 610, 676), (395, 490, 676, 489), (489, 676, 609, 425), (534, 409, 510, 677), (426, 534, 677, 610), (610, 677, 608, 470), (605, 469, 607, 678), (437, 605, 678, 545), (545, 678, 547, 396), (553, 445, 606, 679), (408, 553, 679, 501), (501, 679, 605, 437), (509, 412, 511, 680), (445, 509, 680, 606), (606, 680, 604, 469), (601, 468, 603, 681), (450, 601, 681, 558), (558, 681, 556, 413), (499, 435, 602, 682), (406, 499, 682, 514), (514, 682, 601, 450), (543, 395, 489, 683), (435, 543, 683, 602), (602, 683, 600, 468), (597, 467, 599, 684), (422, 597, 684, 530), (530, 684, 557, 405), (487, 423, 598, 685), (397, 487, 685, 486), (486, 685, 597, 422), (531, 406, 514, 686), (423, 531, 686, 598), (598, 686, 596, 467), (593, 466, 595, 687), (434, 593, 687, 542), (542, 687, 544, 398), (557, 449, 594, 688), (405, 557, 688, 498), (498, 688, 593, 434), (513, 413, 515, 689), (449, 513, 689, 594), (594, 689, 592, 466), (589, 465, 591, 690), (454, 589, 690, 562), (562, 690, 560, 414), (496, 432, 590, 691), (403, 496, 691, 518), (518, 691, 589, 454), (540, 397, 486, 692), (432, 540, 692, 590), (590, 692, 588, 465), (585, 464, 587, 693), (419, 585, 693, 527), (527, 693, 561, 402), (484, 420, 586, 694), (393, 484, 694, 483), (483, 694, 585, 419), (528, 403, 518, 695), (420, 528, 695, 586), (586, 695, 584, 464), (581, 463, 583, 696), (431, 581, 696, 539), (539, 696, 541, 394), (561, 453, 582, 697), (402, 561, 697, 495), (495, 697, 581, 431), (517, 414, 519, 698), (453, 517, 698, 582), (582, 698, 580, 463), (577, 462, 579, 699), (458, 577, 699, 566), (566, 699, 564, 415), (492, 428, 578, 700), (399, 492, 700, 522), (522, 700, 577, 458), (536, 393, 483, 701), (428, 536, 701, 578), (578, 701, 576, 462), (573, 461, 575, 702), (429, 573, 702, 493), (493, 702, 565, 400), (480, 416, 574, 703), (391, 480, 703, 537), (537, 703, 573, 429), (524, 399, 522, 704), (416, 524, 704, 574), (574, 704, 572, 461), (569, 460, 571, 705), (417, 569, 705, 481), (481, 705, 538, 392), (565, 457, 570, 706), (400, 565, 706, 525), (525, 706, 569, 417), (521, 415, 523, 707), (457, 521, 707, 570), (570, 707, 568, 460), (568, 459, 567, 708), (460, 568, 708, 571), (571, 708, 494, 430), (572, 458, 566, 709), (461, 572, 709, 575), (575, 709, 521, 457), (576, 419, 527, 710), (462, 576, 710, 579), (579, 710, 520, 456), (580, 455, 563, 711), (463, 580, 711, 583), (583, 711, 497, 433), (584, 454, 562, 712), (464, 584, 712, 587), (587, 712, 517, 453), (588, 422, 530, 713), (465, 588, 713, 591), (591, 713, 516, 452), (592, 451, 559, 714), (466, 592, 714, 595), (595, 714, 500, 436), (596, 450, 558, 715), (467, 596, 715, 599), (599, 715, 513, 449), (600, 425, 533, 716), (468, 600, 716, 603), (603, 716, 512, 448), (604, 447, 555, 717), (469, 604, 717, 607), (607, 717, 503, 439), (608, 446, 554, 718), (470, 608, 718, 611), (611, 718, 509, 445), (612, 429, 493, 719), (471, 612, 719, 615), (615, 719, 508, 444), (616, 443, 551, 720), (472, 616, 720, 619), (619, 720, 531, 423), (620, 442, 550, 721), (473, 620, 721, 623), (623, 721, 505, 441), (624, 438, 502, 722), (474, 624, 722, 627), (627, 722, 504, 440), (628, 426, 490, 723), (475, 628, 723, 631), (631, 723, 543, 435), (632, 417, 481, 724), (476, 632, 724, 635), (635, 724, 491, 427), (636, 437, 545, 725), (477, 636, 725, 639), (639, 725, 488, 424), (640, 434, 542, 726), (478, 640, 726, 643), (643, 726, 485, 421), (644, 431, 539, 727), (479, 644, 727, 647), (647, 727, 482, 418), (618, 752, 733, 441), (443, 735, 749, 551), (440, 732, 741, 504), (625, 759, 734, 442), (504, 741, 768, 662), (441, 733, 742, 505), (474, 738, 760, 626), (442, 734, 754, 620), (662, 768, 762, 628), (617, 751, 775, 669), (473, 737, 755, 621), (631, 765, 781, 723), (507, 744, 735, 443), (621, 755, 772, 666), (628, 762, 781, 723), (550, 748, 769, 663), (660, 766, 765, 631), (629, 763, 735, 443), (666, 772, 747, 549), (623, 757, 737, 473), (616, 750, 736, 472), (616, 750, 778, 720), (475, 739, 764, 630), (667, 773, 756, 622), (438, 731, 758, 624), (663, 769, 746, 548), (720, 778, 745, 531), (484, 740, 773, 667), (474, 738, 759, 625), (551, 749, 728, 406), (664, 770, 760, 626), (721, 779, 748, 550), (670, 776, 751, 617), (505, 742, 729, 411), (423, 730, 753, 619), (506, 743, 770, 664), (623, 757, 779, 721), (627, 761, 738, 474), (411, 729, 744, 507), (548, 746, 732, 440), (548, 746, 767, 661), (622, 756, 774, 668), (475, 739, 763, 629), (549, 747, 733, 441), (671, 777, 750, 616), (626, 760, 771, 665), (472, 736, 751, 617), (627, 761, 780, 722), (668, 774, 754, 620), (3, 91, 482, 394), (7, 94, 485, 398), (5, 97, 488, 396), (1, 100, 491, 392), (10, 103, 494, 401), (13, 106, 497, 404), (16, 109, 500, 407), (19, 112, 503, 410), (27, 135, 526, 418), (30, 138, 529, 421), (33, 141, 532, 424), (36, 144, 535, 427), (39, 147, 538, 430), (42, 150, 541, 433), (45, 153, 544, 436), (48, 156, 547, 439), (91, 27, 418, 482), (94, 30, 421, 485), (97, 33, 424, 488), (100, 36, 427, 491), (103, 39, 430, 494), (106, 42, 433, 497), (109, 45, 436, 500), (112, 48, 439, 503), (135, 10, 401, 526), (138, 13, 404, 529), (141, 16, 407, 532), (144, 19, 410, 535), (147, 1, 392, 538), (150, 3, 394, 541), (153, 7, 398, 544), (156, 5, 396, 547), (351, 338, 729, 742), (338, 353, 744, 729), (355, 341, 732, 746), (356, 342, 733, 747), (344, 358, 749, 735), (345, 360, 751, 736), (361, 342, 733, 752), (343, 363, 754, 734), (346, 364, 755, 737), (366, 346, 737, 757), (340, 367, 758, 731), (347, 368, 759, 738), (370, 347, 738, 761), (348, 372, 763, 739), (341, 350, 741, 732), (342, 351, 742, 733), (353, 344, 735, 744), (358, 337, 728, 749), (359, 345, 736, 750), (339, 362, 753, 730), (368, 343, 734, 759), (347, 369, 760, 738), (372, 344, 735, 763), (348, 373, 764, 739), (375, 374, 765, 766), (355, 376, 767, 746), (350, 377, 768, 741), (377, 371, 762, 768), (357, 378, 769, 748), (378, 355, 746, 769), (379, 369, 760, 770), (352, 379, 770, 743), (369, 380, 771, 760), (364, 381, 772, 755), (381, 356, 747, 772), (382, 365, 756, 773), (349, 382, 773, 740), (365, 383, 774, 756), (383, 363, 754, 774), (360, 384, 775, 751), (385, 360, 751, 776), (386, 359, 750, 777), (359, 387, 778, 750), (387, 354, 745, 778), (388, 357, 748, 779), (366, 388, 779, 757), (370, 389, 780, 761), (374, 390, 781, 765), (371, 390, 781, 762), (227, 361, 752, 618), (384, 278, 669, 775), (269, 375, 766, 660), (373, 239, 630, 764), (47, 340, 731, 438), (367, 233, 624, 758), (354, 140, 531, 745), (93, 349, 740, 484), (337, 15, 406, 728), (279, 385, 776, 670), (32, 339, 730, 423), (362, 228, 619, 753), (115, 352, 743, 506), (376, 270, 661, 767), (280, 386, 777, 671), (380, 274, 665, 771), (389, 331, 722, 780)])
me_cube_000.use_remesh_preserve_volume = False
me_cube_000.use_remesh_preserve_attributes = False
me_cube_000.use_mirror_vertex_groups = False
me_cube_000.update()
me_cube_003 = bpy.data.meshes.new('Cube.003')
me_cube_003.from_pydata([(-1.0, -1.0, -1.0), (-1.0, -1.0, 1.0), (-1.0, 1.0, -1.0), (-1.0, 1.0, 1.0), (1.0, -1.0, -1.0), (1.0, -1.0, 1.0), (1.0, 1.0, -1.0), (1.0, 1.0, 1.0), (-1.0, 0.0, -1.0), (-1.0, -1.0, 0.0), (-1.0, 0.0, 1.0), (-1.0, 1.0, 0.0), (0.0, 1.0, -1.0), (0.0, 1.0, 1.0), (1.0, 1.0, 0.0), (1.0, 0.0, -1.0), (1.0, 0.0, 1.0), (1.0, -1.0, 0.0), (0.0, -1.0, -1.0), (0.0, -1.0, 1.0), (0.0, 0.0, -1.0), (0.0, -1.0, 0.0), (1.0, 0.0, 0.0), (0.0, 1.0, 0.0), (-1.0, 0.0, 0.0), (-1.0, -0.5, -1.0), (-1.0, -1.0, 0.5), (-1.0, 0.5, 1.0), (-1.0, 1.0, -0.5), (-0.5, 1.0, -1.0), (0.5, 1.0, 1.0), (1.0, 1.0, -0.5), (1.0, 0.5, -1.0), (1.0, -0.5, 1.0), (1.0, -1.0, -0.5), (0.5, -1.0, -1.0), (-0.5, -1.0, 1.0), (-1.0, 0.5, -1.0), (-1.0, -1.0, -0.5), (-1.0, -0.5, 1.0), (-1.0, 1.0, 0.5), (0.5, 1.0, -1.0), (-0.5, 1.0, 1.0), (1.0, 1.0, 0.5), (1.0, -0.5, -1.0), (1.0, 0.5, 1.0), (1.0, -1.0, 0.5), (-0.5, -1.0, -1.0), (0.5, -1.0, 1.0), (0.0, -0.5, -1.0), (0.0, 0.5, -1.0), (-0.5, 0.0, -1.0), (0.5, 0.0, -1.0), (-0.5, -1.0, 0.0), (0.5, -1.0, 0.0), (0.0, -1.0, -0.5), (0.0, -1.0, 0.5), (1.0, -0.5, 0.0), (1.0, 0.5, 0.0), (1.0, 0.0, -0.5), (1.0, 0.0, 0.5), (0.5, 1.0, 0.0), (-0.5, 1.0, 0.0), (0.0, 1.0, -0.5), (0.0, 1.0, 0.5), (-1.0, 0.5, 0.0), (-1.0, -0.5, 0.0), (-1.0, 0.0, -0.5), (-1.0, 0.0, 0.5), (-1.0, -0.5, 0.5), (-1.0, -0.5, -0.5), (-1.0, 0.5, -0.5), (-0.5, 1.0, 0.5), (-0.5, 1.0, -0.5), (0.5, 1.0, -0.5), (1.0, 0.5, 0.5), (1.0, 0.5, -0.5), (1.0, -0.5, -0.5), (0.5, -1.0, 0.5), (0.5, -1.0, -0.5), (-0.5, -1.0, -0.5), (0.5, 0.5, -1.0), (-0.5, 0.5, -1.0), (-0.5, -0.5, -1.0), (0.5, -0.5, -1.0), (-0.5, -1.0, 0.5), (1.0, -0.5, 0.5), (0.5, 1.0, 0.5), (-1.0, 0.5, 0.5), (-1.0, -0.75, -1.0), (-1.0, -1.0, 0.75), (-1.0, 0.75, 1.0), (-1.0, 1.0, -0.75), (-0.75, 1.0, -1.0), (0.75, 1.0, 1.0), (1.0, 1.0, -0.75), (1.0, 0.75, -1.0), (1.0, -0.75, 1.0), (1.0, -1.0, -0.75), (0.75, -1.0, -1.0), (-0.75, -1.0, 1.0), (-1.0, 0.25, -1.0), (-1.0, -1.0, -0.25), (-1.0, -0.25, 1.0), (-1.0, 1.0, 0.25), (0.25, 1.0, -1.0), (-0.25, 1.0, 1.0), (1.0, 1.0, 0.25), (1.0, -0.25, -1.0), (1.0, 0.25, 1.0), (1.0, -1.0, 0.25), (-0.25, -1.0, -1.0), (0.25, -1.0, 1.0), (0.0, -0.75, -1.0), (0.0, 0.25, -1.0), (-0.75, 0.0, -1.0), (0.25, 0.0, -1.0), (-0.75, -1.0, 0.0), (0.25, -1.0, 0.0), (0.0, -1.0, -0.75), (0.0, -1.0, 0.25), (1.0, -0.75, 0.0), (1.0, 0.25, 0.0), (1.0, 0.0, -0.75), (1.0, 0.0, 0.25), (0.75, 1.0, 0.0), (-0.25, 1.0, 0.0), (0.0, 1.0, -0.75), (0.0, 1.0, 0.25), (-1.0, 0.75, 0.0), (-1.0, -0.25, 0.0), (-1.0, 0.0, -0.75), (-1.0, 0.0, 0.25), (-1.0, -0.25, -1.0), (-1.0, -1.0, 0.25), (-1.0, 0.25, 1.0), (-1.0, 1.0, -0.25), (-0.25, 1.0, -1.0), (0.25, 1.0, 1.0), (1.0, 1.0, -0.25), (1.0, 0.25, -1.0), (1.0, -0.25, 1.0), (1.0, -1.0, -0.25), (0.25, -1.0, -1.0), (-0.25, -1.0, 1.0), (-1.0, 0.75, -1.0), (-1.0, -1.0, -0.75), (-1.0, -0.75, 1.0), (-1.0, 1.0, 0.75), (0.75, 1.0, -1.0), (-0.75, 1.0, 1.0), (1.0, 1.0, 0.75), (1.0, -0.75, -1.0), (1.0, 0.75, 1.0), (1.0, -1.0, 0.75), (-0.75, -1.0, -1.0), (0.75, -1.0, 1.0), (0.0, -0.25, -1.0), (0.0, 0.75, -1.0), (-0.25, 0.0, -1.0), (0.75, 0.0, -1.0), (-0.25, -1.0, 0.0), (0.75, -1.0, 0.0), (0.0, -1.0, -0.25), (0.0, -1.0, 0.75), (1.0, -0.25, 0.0), (1.0, 0.75, 0.0), (1.0, 0.0, -0.25), (1.0, 0.0, 0.75), (0.25, 1.0, 0.0), (-0.75, 1.0, 0.0), (0.0, 1.0, -0.25), (0.0, 1.0, 0.75), (-1.0, 0.25, 0.0), (-1.0, -0.75, 0.0), (-1.0, 0.0, -0.25), (-1.0, 0.0, 0.75), (-1.0, -0.25, 0.5), (-1.0, -0.75, 0.5), (-1.0, -0.5, 0.25), (-1.0, -0.5, 0.75), (-1.0, -0.25, -0.5), (-1.0, -0.75, -0.5), (-1.0, -0.5, -0.75), (-1.0, -0.5, -0.25), (-1.0, 0.75, -0.5), (-1.0, 0.25, -0.5), (-1.0, 0.5, -0.75), (-1.0, 0.5, -0.25), (-0.25, 1.0, 0.5), (-0.75, 1.0, 0.5), (-0.5, 1.0, 0.25), (-0.5, 1.0, 0.75), (-0.25, 1.0, -0.5), (-0.75, 1.0, -0.5), (-0.5, 1.0, -0.75), (-0.5, 1.0, -0.25), (0.75, 1.0, -0.5), (0.25, 1.0, -0.5), (0.5, 1.0, -0.75), (0.5, 1.0, -0.25), (1.0, 0.25, 0.5), (1.0, 0.75, 0.5), (1.0, 0.5, 0.25), (1.0, 0.5, 0.75), (1.0, 0.25, -0.5), (1.0, 0.75, -0.5), (1.0, 0.5, -0.75), (1.0, 0.5, -0.25), (1.0, -0.75, -0.5), (1.0, -0.25, -0.5), (1.0, -0.5, -0.75), (1.0, -0.5, -0.25), (0.25, -1.0, 0.5), (0.75, -1.0, 0.5), (0.5, -1.0, 0.25), (0.5, -1.0, 0.75), (0.25, -1.0, -0.5), (0.75, -1.0, -0.5), (0.5, -1.0, -0.75), (0.5, -1.0, -0.25), (-0.75, -1.0, -0.5), (-0.25, -1.0, -0.5), (-0.5, -1.0, -0.75), (-0.5, -1.0, -0.25), (0.5, 0.25, -1.0), (0.5, 0.75, -1.0), (0.25, 0.5, -1.0), (0.75, 0.5, -1.0), (-0.5, 0.25, -1.0), (-0.5, 0.75, -1.0), (-0.75, 0.5, -1.0), (-0.25, 0.5, -1.0), (-0.5, -0.75, -1.0), (-0.5, -0.25, -1.0), (-0.75, -0.5, -1.0), (-0.25, -0.5, -1.0), (0.5, -0.75, -1.0), (0.5, -0.25, -1.0), (0.25, -0.5, -1.0), (0.75, -0.5, -1.0), (-0.75, -1.0, 0.5), (-0.25, -1.0, 0.5), (-0.5, -1.0, 0.25), (-0.5, -1.0, 0.75), (1.0, -0.75, 0.5), (1.0, -0.25, 0.5), (1.0, -0.5, 0.25), (1.0, -0.5, 0.75), (0.75, 1.0, 0.5), (0.25, 1.0, 0.5), (0.5, 1.0, 0.25), (0.5, 1.0, 0.75), (-1.0, 0.75, 0.5), (-1.0, 0.25, 0.5), (-1.0, 0.5, 0.25), (-1.0, 0.5, 0.75), (-1.0, 0.25, 0.75), (-1.0, 0.25, 0.25), (-1.0, 0.75, 0.25), (0.25, 1.0, 0.75), (0.25, 1.0, 0.25), (0.75, 1.0, 0.25), (1.0, -0.25, 0.75), (1.0, -0.25, 0.25), (1.0, -0.75, 0.25), (-0.25, -1.0, 0.75), (-0.25, -1.0, 0.25), (-0.75, -1.0, 0.25), (0.75, -0.25, -1.0), (0.25, -0.25, -1.0), (0.25, -0.75, -1.0), (-0.25, -0.25, -1.0), (-0.75, -0.25, -1.0), (-0.75, -0.75, -1.0), (-0.25, 0.75, -1.0), (-0.75, 0.75, -1.0), (-0.75, 0.25, -1.0), (0.75, 0.75, -1.0), (0.25, 0.75, -1.0), (0.25, 0.25, -1.0), (-0.25, -1.0, -0.25), (-0.25, -1.0, -0.75), (-0.75, -1.0, -0.75), (0.75, -1.0, -0.25), (0.75, -1.0, -0.75), (0.25, -1.0, -0.75), (0.75, -1.0, 0.75), (0.75, -1.0, 0.25), (0.25, -1.0, 0.25), (1.0, -0.25, -0.25), (1.0, -0.25, -0.75), (1.0, -0.75, -0.75), (1.0, 0.75, -0.25), (1.0, 0.75, -0.75), (1.0, 0.25, -0.75), (1.0, 0.75, 0.75), (1.0, 0.75, 0.25), (1.0, 0.25, 0.25), (0.25, 1.0, -0.25), (0.25, 1.0, -0.75), (0.75, 1.0, -0.75), (-0.75, 1.0, -0.25), (-0.75, 1.0, -0.75), (-0.25, 1.0, -0.75), (-0.75, 1.0, 0.75), (-0.75, 1.0, 0.25), (-0.25, 1.0, 0.25), (-1.0, 0.25, -0.25), (-1.0, 0.25, -0.75), (-1.0, 0.75, -0.75), (-1.0, -0.75, -0.25), (-1.0, -0.75, -0.75), (-1.0, -0.25, -0.75), (-1.0, -0.75, 0.75), (-1.0, -0.75, 0.25), (-1.0, -0.25, 0.25), (-1.0, -0.25, 0.75), (-1.0, -0.25, -0.25), (-1.0, 0.75, -0.25), (-0.25, 1.0, 0.75), (-0.25, 1.0, -0.25), (0.75, 1.0, -0.25), (1.0, 0.25, 0.75), (1.0, 0.25, -0.25), (1.0, -0.75, -0.25), (0.25, -1.0, 0.75), (0.25, -1.0, -0.25), (-0.75, -1.0, -0.25), (0.75, 0.25, -1.0), (-0.25, 0.25, -1.0), (-0.25, -0.75, -1.0), (0.75, -0.75, -1.0), (-0.75, -1.0, 0.75), (1.0, -0.75, 0.75), (0.75, 1.0, 0.75), (-1.0, 0.75, 0.75), (1.0, 0.0, 1.0), (0.0, 0.0, 1.0), (1.0, 0.5, 1.0), (-0.5, -1.0, 1.0), (0.0, -0.5, 1.0), (0.0, 0.5, 1.0), (-0.5, 0.0, 1.0), (0.5, 0.0, 1.0), (0.5, 0.5, 1.0), (-0.5, 0.5, 1.0), (-0.5, -0.5, 1.0), (0.5, -0.5, 1.0), (-0.75, 1.0, 1.0), (0.0, -0.75, 1.0), (0.0, 0.25, 1.0), (-0.75, 0.0, 1.0), (0.25, 0.0, 1.0), (1.0, 0.25, 1.0), (0.0, -0.25, 1.0), (0.0, 0.75, 1.0), (-0.25, 0.0, 1.0), (0.75, 0.0, 1.0), (0.5, 0.25, 1.0), (0.5, 0.75, 1.0), (0.25, 0.5, 1.0), (0.75, 0.5, 1.0), (-0.5, 0.25, 1.0), (-0.5, 0.75, 1.0), (-0.75, 0.5, 1.0), (-0.25, 0.5, 1.0), (-0.5, -0.75, 1.0), (-0.5, -0.25, 1.0), (-0.75, -0.5, 1.0), (-0.25, -0.5, 1.0), (0.5, -0.75, 1.0), (0.5, -0.25, 1.0), (0.25, -0.5, 1.0), (0.75, -0.5, 1.0), (0.75, -0.25, 1.0), (0.25, -0.25, 1.0), (0.25, -0.75, 1.0), (-0.25, -0.25, 1.0), (-0.75, -0.25, 1.0), (-0.75, -0.75, 1.0), (-0.25, 0.75, 1.0), (-0.75, 0.75, 1.0), (-0.75, 0.25, 1.0), (0.75, 0.75, 1.0), (0.25, 0.75, 1.0), (0.25, 0.25, 1.0), (0.75, 0.25, 1.0), (-0.25, 0.25, 1.0), (-0.25, -0.75, 1.0), (0.75, -0.75, 1.0), (-0.9994, -0.9994, -0.9994), (-0.9993, -0.9993, 1.0), (-0.9994, 0.9994, -0.9994), (-0.9993, 0.9993, 1.0), (0.9994, -0.9994, -0.9994), (0.9993, -0.9993, 1.0), (0.9994, 0.9994, -0.9994), (0.9993, 0.9993, 1.0), (-0.9993, 0.0, -0.9993), (-0.9993, -0.9993, 0.0), (-0.999, 0.0, 1.0), (-0.9993, 0.9993, 0.0), (0.0, 0.9993, -0.9993), (0.0, 0.999, 1.0), (0.9993, 0.9993, 0.0), (0.9993, 0.0003333, -0.9993), (0.999, 0.0, 1.0), (0.9993, -0.9993, 0.0), (0.0, -0.9993, -0.9993), (0.0, -0.999, 1.0), (0.0002357, 0.0002357, -0.9991), (0.0, -0.999, 0.0), (0.999, 0.0, 0.0), (0.0, 0.999, 0.0), (-0.999, 0.0, 0.0), (-0.9993, -0.5, -0.9993), (-0.9993, -0.9993, 0.5), (-0.999, 0.5, 1.0), (-0.9993, 0.9993, -0.5), (-0.5, 0.9993, -0.9993), (0.5, 0.999, 1.0), (0.9993, 0.9993, -0.5), (0.9993, 0.4997, -0.9993), (0.999, -0.5, 1.0), (0.9993, -0.9993, -0.5), (0.5, -0.9993, -0.9993), (-0.5, -0.999, 1.0), (-0.9993, 0.5, -0.9993), (-0.9993, -0.9993, -0.5), (-0.999, -0.5, 1.0), (-0.9993, 0.9993, 0.5), (0.5, 0.9993, -0.9993), (-0.5, 0.999, 1.0), (0.9993, 0.9993, 0.5), (0.9993, -0.5, -0.9993), (0.999, 0.5, 1.0), (0.9993, -0.9993, 0.5), (-0.5003, -0.9993, -0.9993), (0.5, -0.999, 1.0), (0.0004472, -0.5, -0.9991), (0.0004364, 0.4998, -0.9991), (-0.5004, 0.0, -0.9991), (0.4998, 0.0004364, -0.9991), (-0.5, -0.999, 0.0), (0.5, -0.999, 0.0), (0.0, -0.999, -0.5), (0.0, -0.999, 0.5), (0.999, -0.5, 0.0), (0.999, 0.5, 0.0), (0.999, 0.0, -0.5), (0.999, 0.0, 0.5), (0.5, 0.999, 0.0), (-0.5, 0.999, 0.0), (0.0, 0.999, -0.5), (0.0, 0.999, 0.5), (-0.999, 0.5, 0.0), (-0.999, -0.5, 0.0), (-0.999, 0.0, -0.5), (-0.999, 0.0, 0.5), (-0.999, -0.5, 0.5), (-0.999, -0.5, -0.5), (-0.999, 0.5, -0.5), (-0.5, 0.999, 0.5), (-0.5, 0.999, -0.5), (0.5, 0.999, -0.5), (0.999, 0.5, 0.5), (0.999, 0.5, -0.5), (0.999, -0.5, -0.5), (0.5, -0.999, 0.5), (0.5, -0.999, -0.5), (-0.5, -0.999, -0.5), (0.4996, 0.5, -0.9991), (-0.5002, 0.4998, -0.9991), (-0.5002, -0.5004, -0.9991), (0.4998, -0.5002, -0.9991), (-0.5, -0.999, 0.5), (0.999, -0.5, 0.5), (0.5, 0.999, 0.5), (-0.999, 0.5, 0.5), (-0.9993, -0.75, -0.9993), (-0.9993, -0.9993, 0.75), (-0.999, 0.75, 1.0), (-0.9993, 0.9993, -0.75), (-0.7497, 0.9993, -0.9993), (0.75, 0.999, 1.0), (0.9993, 0.9993, -0.75), (0.9993, 0.75, -0.9993), (0.999, -0.75, 1.0), (0.9993, -0.9993, -0.75), (0.75, -0.9993, -0.9993), (-0.75, -0.999, 1.0), (-0.9993, 0.25, -0.9993), (-0.9993, -0.9993, -0.25), (-0.999, -0.25, 1.0), (-0.9993, 0.9993, 0.25), (0.25, 0.9993, -0.9993), (-0.25, 0.999, 1.0), (0.9993, 0.9993, 0.25), (0.9993, -0.25, -0.9993), (0.999, 0.25, 1.0), (0.9993, -0.9993, 0.25), (-0.25, -0.9993, -0.9993), (0.25, -0.999, 1.0), (0.0002357, -0.7498, -0.9991), (0.0004472, 0.25, -0.9991), (-0.7498, 0.0, -0.999), (0.25, 0.0004472, -0.9991), (-0.75, -0.999, 0.0), (0.25, -0.999, 0.0), (0.0, -0.999, -0.75), (0.0, -0.999, 0.25), (0.999, -0.75, 0.0), (0.999, 0.25, 0.0), (0.999, 0.0, -0.75), (0.999, 0.0, 0.25), (0.75, 0.999, 0.0), (-0.25, 0.999, 0.0), (0.0, 0.999, -0.75), (0.0, 0.999, 0.25), (-0.999, 0.75, 0.0), (-0.999, -0.25, 0.0), (-0.999, 0.0, -0.75), (-0.999, 0.0, 0.25), (-0.9993, -0.25, -0.9993), (-0.9993, -0.9993, 0.25), (-0.999, 0.25, 1.0), (-0.9993, 0.9993, -0.25), (-0.25, 0.9993, -0.9993), (0.25, 0.999, 1.0), (0.9993, 0.9993, -0.25), (0.9993, 0.2503, -0.9993), (0.999, -0.25, 1.0), (0.9993, -0.9993, -0.25), (0.25, -0.9993, -0.9993), (-0.25, -0.999, 1.0), (-0.9993, 0.75, -0.9993), (-0.9993, -0.9993, -0.75), (-0.999, -0.75, 1.0), (-0.9993, 0.9993, 0.75), (0.75, 0.9993, -0.9993), (-0.75, 0.999, 1.0), (0.9993, 0.9993, 0.75), (0.9993, -0.75, -0.9993), (0.999, 0.75, 1.0), (0.9993, -0.9993, 0.75), (-0.75, -0.9993, -0.9993), (0.75, -0.999, 1.0), (0.0002182, -0.2496, -0.9991), (0.0002357, 0.7502, -0.9991), (-0.2496, 0.0, -0.9991), (0.75, 0.0004472, -0.9991), (-0.25, -0.999, 0.0), (0.75, -0.999, 0.0), (0.0, -0.999, -0.25), (0.0, -0.999, 0.75), (0.999, -0.25, 0.0), (0.999, 0.75, 0.0), (0.999, 0.0, -0.25), (0.999, 0.0, 0.75), (0.25, 0.999, 0.0), (-0.75, 0.999, 0.0), (0.0, 0.999, -0.25), (0.0, 0.999, 0.75), (-0.999, 0.25, 0.0), (-0.999, -0.75, 0.0), (-0.999, 0.0, -0.25), (-0.999, 0.0, 0.75), (-0.999, -0.25, 0.5), (-0.999, -0.75, 0.5), (-0.999, -0.5, 0.25), (-0.999, -0.5, 0.75), (-0.999, -0.25, -0.5), (-0.999, -0.75, -0.5), (-0.999, -0.5, -0.75), (-0.999, -0.5, -0.25), (-0.999, 0.75, -0.5), (-0.999, 0.25, -0.5), (-0.999, 0.5, -0.75), (-0.999, 0.5, -0.25), (-0.25, 0.999, 0.5), (-0.75, 0.999, 0.5), (-0.5, 0.999, 0.25), (-0.5, 0.999, 0.75), (-0.25, 0.999, -0.5), (-0.75, 0.999, -0.5), (-0.5, 0.999, -0.75), (-0.5, 0.999, -0.25), (0.75, 0.999, -0.5), (0.25, 0.999, -0.5), (0.5, 0.999, -0.75), (0.5, 0.999, -0.25), (0.999, 0.25, 0.5), (0.999, 0.75, 0.5), (0.999, 0.5, 0.25), (0.999, 0.5, 0.75), (0.999, 0.25, -0.5), (0.999, 0.75, -0.5), (0.999, 0.5, -0.75), (0.999, 0.5, -0.25), (0.999, -0.75, -0.5), (0.999, -0.25, -0.5), (0.999, -0.5, -0.75), (0.999, -0.5, -0.25), (0.25, -0.999, 0.5), (0.75, -0.999, 0.5), (0.5, -0.999, 0.25), (0.5, -0.999, 0.75), (0.25, -0.999, -0.5), (0.75, -0.999, -0.5), (0.5, -0.999, -0.75), (0.5, -0.999, -0.25), (-0.75, -0.999, -0.5), (-0.25, -0.999, -0.5), (-0.5, -0.999, -0.75), (-0.5, -0.999, -0.25), (0.4998, 0.2504, -0.9991), (0.4998, 0.7504, -0.9991), (0.25, 0.4998, -0.999), (0.75, 0.4998, -0.999), (-0.5002, 0.2502, -0.9991), (-0.5002, 0.7502, -0.9991), (-0.7496, 0.5, -0.9991), (-0.2498, 0.4998, -0.9991), (-0.5002, -0.75, -0.999), (-0.5004, -0.25, -0.9991), (-0.7496, -0.5002, -0.9991), (-0.2498, -0.5002, -0.9991), (0.5, -0.7496, -0.9991), (0.4996, -0.25, -0.9991), (0.25, -0.5002, -0.999), (0.7504, -0.5, -0.9991), (-0.75, -0.999, 0.5), (-0.25, -0.999, 0.5), (-0.5, -0.999, 0.25), (-0.5, -0.999, 0.75), (0.999, -0.75, 0.5), (0.999, -0.25, 0.5), (0.999, -0.5, 0.25), (0.999, -0.5, 0.75), (0.75, 0.999, 0.5), (0.25, 0.999, 0.5), (0.5, 0.999, 0.25), (0.5, 0.999, 0.75), (-0.999, 0.75, 0.5), (-0.999, 0.25, 0.5), (-0.999, 0.5, 0.25), (-0.999, 0.5, 0.75), (-0.999, 0.25, 0.75), (-0.999, 0.25, 0.25), (-0.999, 0.75, 0.25), (0.25, 0.999, 0.75), (0.25, 0.999, 0.25), (0.75, 0.999, 0.25), (0.999, -0.25, 0.75), (0.999, -0.25, 0.25), (0.999, -0.75, 0.25), (-0.25, -0.999, 0.75), (-0.25, -0.999, 0.25), (-0.75, -0.999, 0.25), (0.7502, -0.25, -0.999), (0.25, -0.2498, -0.999), (0.25, -0.7496, -0.9991), (-0.2498, -0.2498, -0.9991), (-0.7496, -0.25, -0.9991), (-0.7498, -0.75, -0.999), (-0.25, 0.7504, -0.9991), (-0.7496, 0.75, -0.9991), (-0.7498, 0.2502, -0.9991), (0.75, 0.7502, -0.999), (0.25, 0.7502, -0.999), (0.25, 0.2502, -0.999), (-0.25, -0.999, -0.25), (-0.25, -0.999, -0.75), (-0.75, -0.999, -0.75), (0.75, -0.999, -0.25), (0.75, -0.999, -0.75), (0.25, -0.999, -0.75), (0.75, -0.999, 0.75), (0.75, -0.999, 0.25), (0.25, -0.999, 0.25), (0.999, -0.25, -0.25), (0.999, -0.25, -0.75), (0.999, -0.75, -0.75), (0.999, 0.75, -0.25), (0.999, 0.75, -0.75), (0.999, 0.25, -0.75), (0.999, 0.75, 0.75), (0.999, 0.75, 0.25), (0.999, 0.25, 0.25), (0.25, 0.999, -0.25), (0.25, 0.999, -0.75), (0.75, 0.999, -0.75), (-0.75, 0.999, -0.25), (-0.75, 0.999, -0.75), (-0.25, 0.999, -0.75), (-0.75, 0.999, 0.75), (-0.75, 0.999, 0.25), (-0.25, 0.999, 0.25), (-0.999, 0.25, -0.25), (-0.999, 0.25, -0.75), (-0.999, 0.75, -0.75), (-0.999, -0.75, -0.25), (-0.999, -0.75, -0.75), (-0.999, -0.25, -0.75), (-0.999, -0.75, 0.75), (-0.999, -0.75, 0.25), (-0.999, -0.25, 0.25), (-0.999, -0.25, 0.75), (-0.999, -0.25, -0.25), (-0.999, 0.75, -0.25), (-0.25, 0.999, 0.75), (-0.25, 0.999, -0.25), (0.75, 0.999, -0.25), (0.999, 0.25, 0.75), (0.999, 0.25, -0.25), (0.999, -0.75, -0.25), (0.25, -0.999, 0.75), (0.25, -0.999, -0.25), (-0.75, -0.999, -0.25), (0.75, 0.2504, -0.9991), (-0.2496, 0.25, -0.9991), (-0.2498, -0.75, -0.999), (0.7502, -0.7498, -0.9991), (-0.75, -0.999, 0.75), (0.999, -0.75, 0.75), (0.75, 0.999, 0.75), (-0.999, 0.75, 0.75), (1.0, 0.001, 1.0), (0.0007071, 0.0007071, 1.0), (1.0, 0.499, 1.0), (-0.501, -1.0, 1.0), (0.001, -0.5, 1.0), (0.0008944, 0.4996, 1.0), (-0.501, 0.0, 1.0), (0.4996, 0.0008944, 1.0), (0.499, 0.5, 1.0), (-0.5007, 0.4993, 1.0), (-0.5004, -0.5009, 1.0), (0.4993, -0.5007, 1.0), (-0.749, 1.0, 1.0), (0.0007071, -0.7493, 1.0), (0.001, 0.25, 1.0), (-0.749, 0.0, 1.0), (0.25, 0.001, 1.0), (1.0, 0.251, 1.0), (0.0004472, -0.2491, 1.0), (0.0007071, 0.7507, 1.0), (-0.249, 0.0, 1.0), (0.75, 0.001, 1.0), (0.4996, 0.2509, 1.0), (0.4996, 0.7509, 1.0), (0.25, 0.499, 1.0), (0.75, 0.499, 1.0), (-0.5007, 0.2507, 1.0), (-0.5007, 0.7507, 1.0), (-0.749, 0.5, 1.0), (-0.2493, 0.4993, 1.0), (-0.501, -0.75, 1.0), (-0.501, -0.25, 1.0), (-0.7491, -0.5004, 1.0), (-0.2493, -0.5007, 1.0), (0.5, -0.749, 1.0), (0.499, -0.25, 1.0), (0.25, -0.501, 1.0), (0.751, -0.5, 1.0), (0.751, -0.25, 1.0), (0.25, -0.249, 1.0), (0.25, -0.749, 1.0), (-0.2493, -0.2493, 1.0), (-0.749, -0.25, 1.0), (-0.749, -0.75, 1.0), (-0.25, 0.751, 1.0), (-0.749, 0.75, 1.0), (-0.7493, 0.2507, 1.0), (0.75, 0.751, 1.0), (0.25, 0.751, 1.0), (0.25, 0.251, 1.0), (0.75, 0.251, 1.0), (-0.249, 0.25, 1.0), (-0.249, -0.75, 1.0), (0.7507, -0.7493, 1.0)], [], [(336, 91, 3, 148), (335, 94, 7, 151), (334, 97, 5, 154), (333, 100, 1, 90), (332, 152, 4, 99), (331, 113, 18, 111), (330, 114, 20, 159), (329, 140, 15, 160), (328, 117, 9, 102), (327, 118, 21, 163), (326, 112, 19, 164), (325, 121, 17, 142), (324, 122, 22, 167), (323, 109, 16, 168), (322, 125, 14, 139), (321, 126, 23, 171), (320, 106, 13, 172), (319, 129, 11, 136), (318, 130, 24, 175), (317, 103, 10, 176), (316, 177, 68, 132), (315, 178, 69, 179), (314, 147, 39, 180), (313, 181, 67, 131), (312, 182, 70, 183), (311, 174, 66, 184), (310, 185, 28, 92), (309, 186, 71, 187), (308, 173, 65, 188), (307, 189, 64, 128), (306, 190, 72, 191), (305, 150, 42, 192), (304, 193, 63, 127), (303, 194, 73, 195), (302, 170, 62, 196), (301, 197, 31, 95), (300, 198, 74, 199), (299, 169, 61, 200), (298, 201, 60, 124), (297, 202, 75, 203), (296, 153, 45, 204), (295, 205, 59, 123), (294, 206, 76, 207), (293, 166, 58, 208), (292, 209, 34, 98), (291, 210, 77, 211), (290, 165, 57, 212), (289, 213, 56, 120), (288, 214, 78, 215), (287, 156, 48, 216), (286, 217, 55, 119), (285, 218, 79, 219), (284, 162, 54, 220), (283, 221, 38, 146), (282, 222, 80, 223), (281, 161, 53, 224), (280, 225, 52, 116), (279, 226, 81, 227), (278, 96, 32, 228), (277, 229, 51, 115), (276, 230, 82, 231), (275, 158, 50, 232), (274, 233, 47, 155), (273, 234, 83, 235), (272, 157, 49, 236), (271, 237, 35, 143), (270, 238, 84, 239), (269, 108, 44, 240), (268, 241, 26, 134), (267, 242, 85, 243), (266, 144, 36, 244), (265, 245, 46, 110), (264, 246, 86, 247), (263, 141, 33, 248), (262, 249, 43, 107), (261, 250, 87, 251), (260, 138, 30, 252), (259, 253, 40, 104), (258, 254, 88, 255), (257, 135, 27, 256), (254, 257, 256, 88), (68, 176, 257, 254), (176, 10, 135, 257), (173, 258, 255, 65), (24, 132, 258, 173), (132, 68, 254, 258), (129, 259, 104, 11), (65, 255, 259, 129), (255, 88, 253, 259), (250, 260, 252, 87), (64, 172, 260, 250), (172, 13, 138, 260), (169, 261, 251, 61), (23, 128, 261, 169), (128, 64, 250, 261), (125, 262, 107, 14), (61, 251, 262, 125), (251, 87, 249, 262), (246, 263, 248, 86), (60, 168, 263, 246), (168, 16, 141, 263), (165, 264, 247, 57), (22, 124, 264, 165), (124, 60, 246, 264), (121, 265, 110, 17), (57, 247, 265, 121), (247, 86, 245, 265), (242, 266, 244, 85), (56, 164, 266, 242), (164, 19, 144, 266), (161, 267, 243, 53), (21, 120, 267, 161), (120, 56, 242, 267), (117, 268, 134, 9), (53, 243, 268, 117), (243, 85, 241, 268), (238, 269, 240, 84), (52, 160, 269, 238), (160, 15, 108, 269), (157, 270, 239, 49), (20, 116, 270, 157), (116, 52, 238, 270), (113, 271, 143, 18), (49, 239, 271, 113), (239, 84, 237, 271), (234, 272, 236, 83), (51, 159, 272, 234), (159, 20, 157, 272), (133, 273, 235, 25), (8, 115, 273, 133), (115, 51, 234, 273), (89, 274, 155, 0), (25, 235, 274, 89), (235, 83, 233, 274), (230, 275, 232, 82), (29, 137, 275, 230), (137, 12, 158, 275), (145, 276, 231, 37), (2, 93, 276, 145), (93, 29, 230, 276), (101, 277, 115, 8), (37, 231, 277, 101), (231, 82, 229, 277), (226, 278, 228, 81), (41, 149, 278, 226), (149, 6, 96, 278), (158, 279, 227, 50), (12, 105, 279, 158), (105, 41, 226, 279), (114, 280, 116, 20), (50, 227, 280, 114), (227, 81, 225, 280), (222, 281, 224, 80), (55, 163, 281, 222), (163, 21, 161, 281), (111, 282, 223, 47), (18, 119, 282, 111), (119, 55, 222, 282), (155, 283, 146, 0), (47, 223, 283, 155), (223, 80, 221, 283), (218, 284, 220, 79), (34, 142, 284, 218), (142, 17, 162, 284), (99, 285, 219, 35), (4, 98, 285, 99), (98, 34, 218, 285), (143, 286, 119, 18), (35, 219, 286, 143), (219, 79, 217, 286), (214, 287, 216, 78), (46, 154, 287, 214), (154, 5, 156, 287), (162, 288, 215, 54), (17, 110, 288, 162), (110, 46, 214, 288), (118, 289, 120, 21), (54, 215, 289, 118), (215, 78, 213, 289), (210, 290, 212, 77), (59, 167, 290, 210), (167, 22, 165, 290), (108, 291, 211, 44), (15, 123, 291, 108), (123, 59, 210, 291), (152, 292, 98, 4), (44, 211, 292, 152), (211, 77, 209, 292), (206, 293, 208, 76), (31, 139, 293, 206), (139, 14, 166, 293), (96, 294, 207, 32), (6, 95, 294, 96), (95, 31, 206, 294), (140, 295, 123, 15), (32, 207, 295, 140), (207, 76, 205, 295), (202, 296, 204, 75), (43, 151, 296, 202), (151, 7, 153, 296), (166, 297, 203, 58), (14, 107, 297, 166), (107, 43, 202, 297), (122, 298, 124, 22), (58, 203, 298, 122), (203, 75, 201, 298), (198, 299, 200, 74), (63, 171, 299, 198), (171, 23, 169, 299), (105, 300, 199, 41), (12, 127, 300, 105), (127, 63, 198, 300), (149, 301, 95, 6), (41, 199, 301, 149), (199, 74, 197, 301), (194, 302, 196, 73), (28, 136, 302, 194), (136, 11, 170, 302), (93, 303, 195, 29), (2, 92, 303, 93), (92, 28, 194, 303), (137, 304, 127, 12), (29, 195, 304, 137), (195, 73, 193, 304), (190, 305, 192, 72), (40, 148, 305, 190), (148, 3, 150, 305), (170, 306, 191, 62), (11, 104, 306, 170), (104, 40, 190, 306), (126, 307, 128, 23), (62, 191, 307, 126), (191, 72, 189, 307), (186, 308, 188, 71), (67, 175, 308, 186), (175, 24, 173, 308), (101, 309, 187, 37), (8, 131, 309, 101), (131, 67, 186, 309), (145, 310, 92, 2), (37, 187, 310, 145), (187, 71, 185, 310), (182, 311, 184, 70), (38, 102, 311, 182), (102, 9, 174, 311), (89, 312, 183, 25), (0, 146, 312, 89), (146, 38, 182, 312), (133, 313, 131, 8), (25, 183, 313, 133), (183, 70, 181, 313), (178, 314, 180, 69), (26, 90, 314, 178), (90, 1, 147, 314), (174, 315, 179, 66), (9, 134, 315, 174), (134, 26, 178, 315), (130, 316, 132, 24), (66, 179, 316, 130), (179, 69, 177, 316), (177, 317, 176, 68), (69, 180, 317, 177), (180, 39, 103, 317), (181, 318, 175, 67), (70, 184, 318, 181), (184, 66, 130, 318), (185, 319, 136, 28), (71, 188, 319, 185), (188, 65, 129, 319), (189, 320, 172, 64), (72, 192, 320, 189), (192, 42, 106, 320), (193, 321, 171, 63), (73, 196, 321, 193), (196, 62, 126, 321), (197, 322, 139, 31), (74, 200, 322, 197), (200, 61, 125, 322), (201, 323, 168, 60), (75, 204, 323, 201), (204, 45, 109, 323), (205, 324, 167, 59), (76, 208, 324, 205), (208, 58, 122, 324), (209, 325, 142, 34), (77, 212, 325, 209), (212, 57, 121, 325), (213, 326, 164, 56), (78, 216, 326, 213), (216, 48, 112, 326), (217, 327, 163, 55), (79, 220, 327, 217), (220, 54, 118, 327), (221, 328, 102, 38), (80, 224, 328, 221), (224, 53, 117, 328), (225, 329, 160, 52), (81, 228, 329, 225), (228, 32, 140, 329), (229, 330, 159, 51), (82, 232, 330, 229), (232, 50, 114, 330), (233, 331, 111, 47), (83, 236, 331, 233), (236, 49, 113, 331), (237, 332, 99, 35), (84, 240, 332, 237), (240, 44, 152, 332), (241, 333, 90, 26), (85, 244, 333, 241), (244, 36, 100, 333), (245, 334, 154, 46), (86, 248, 334, 245), (248, 33, 97, 334), (249, 335, 151, 43), (87, 252, 335, 249), (252, 30, 94, 335), (253, 336, 148, 40), (88, 256, 336, 253), (256, 27, 91, 336), (227, 50, 342, 361), (52, 160, 358, 344), (49, 113, 350, 341), (234, 51, 343, 368), (113, 271, 377, 350), (50, 114, 351, 342), (83, 235, 369, 347), (51, 229, 363, 343), (271, 237, 371, 377), (226, 278, 384, 360), (82, 230, 364, 346), (240, 332, 390, 374), (116, 52, 344, 353), (230, 275, 381, 364), (237, 332, 390, 371), (159, 272, 378, 357), (269, 240, 374, 375), (238, 52, 344, 372), (275, 158, 356, 381), (232, 82, 346, 366), (225, 81, 345, 359), (225, 329, 387, 359), (84, 239, 373, 348), (276, 231, 365, 382), (47, 233, 367, 340), (272, 157, 355, 378), (329, 140, 354, 387), (93, 276, 382, 349), (83, 234, 368, 347), (160, 15, 337, 358), (273, 235, 369, 379), (330, 159, 357, 388), (279, 226, 360, 385), (114, 20, 338, 351), (32, 228, 362, 339), (115, 273, 379, 352), (232, 330, 388, 366), (236, 83, 347, 370), (20, 116, 353, 338), (157, 49, 341, 355), (157, 270, 376, 355), (231, 277, 383, 365), (84, 238, 372, 348), (158, 50, 342, 356), (280, 225, 359, 386), (235, 274, 380, 369), (81, 226, 360, 345), (236, 331, 389, 370), (277, 229, 363, 383), (727, 539, 394, 482), (726, 542, 398, 485), (725, 545, 396, 488), (724, 481, 392, 491), (723, 490, 395, 543), (722, 502, 409, 504), (721, 550, 411, 505), (720, 551, 406, 531), (719, 493, 400, 508), (718, 554, 412, 509), (717, 555, 410, 503), (716, 533, 408, 512), (715, 558, 413, 513), (714, 559, 407, 500), (713, 530, 405, 516), (712, 562, 414, 517), (711, 563, 404, 497), (710, 527, 402, 520), (709, 566, 415, 521), (708, 567, 401, 494), (707, 523, 459, 568), (706, 570, 460, 569), (705, 571, 430, 538), (704, 522, 458, 572), (703, 574, 461, 573), (702, 575, 457, 565), (701, 483, 419, 576), (700, 578, 462, 577), (699, 579, 456, 564), (698, 519, 455, 580), (697, 582, 463, 581), (696, 583, 433, 541), (695, 518, 454, 584), (694, 586, 464, 585), (693, 587, 453, 561), (692, 486, 422, 588), (691, 590, 465, 589), (690, 591, 452, 560), (689, 515, 451, 592), (688, 594, 466, 593), (687, 595, 436, 544), (686, 514, 450, 596), (685, 598, 467, 597), (684, 599, 449, 557), (683, 489, 425, 600), (682, 602, 468, 601), (681, 603, 448, 556), (680, 511, 447, 604), (679, 606, 469, 605), (678, 607, 439, 547), (677, 510, 446, 608), (676, 610, 470, 609), (675, 611, 445, 553), (674, 537, 429, 612), (673, 614, 471, 613), (672, 615, 444, 552), (671, 507, 443, 616), (670, 618, 472, 617), (669, 619, 423, 487), (668, 506, 442, 620), (667, 622, 473, 621), (666, 623, 441, 549), (665, 546, 438, 624), (664, 626, 474, 625), (663, 627, 440, 548), (662, 534, 426, 628), (661, 630, 475, 629), (660, 631, 435, 499), (659, 525, 417, 632), (658, 634, 476, 633), (657, 635, 427, 535), (656, 501, 437, 636), (655, 638, 477, 637), (654, 639, 424, 532), (653, 498, 434, 640), (652, 642, 478, 641), (651, 643, 421, 529), (650, 495, 431, 644), (649, 646, 479, 645), (648, 647, 418, 526), (645, 479, 647, 648), (459, 645, 648, 567), (567, 648, 526, 401), (564, 456, 646, 649), (415, 564, 649, 523), (523, 649, 645, 459), (520, 402, 495, 650), (456, 520, 650, 646), (646, 650, 644, 479), (641, 478, 643, 651), (455, 641, 651, 563), (563, 651, 529, 404), (560, 452, 642, 652), (414, 560, 652, 519), (519, 652, 641, 455), (516, 405, 498, 653), (452, 516, 653, 642), (642, 653, 640, 478), (637, 477, 639, 654), (451, 637, 654, 559), (559, 654, 532, 407), (556, 448, 638, 655), (413, 556, 655, 515), (515, 655, 637, 451), (512, 408, 501, 656), (448, 512, 656, 638), (638, 656, 636, 477), (633, 476, 635, 657), (447, 633, 657, 555), (555, 657, 535, 410), (552, 444, 634, 658), (412, 552, 658, 511), (511, 658, 633, 447), (508, 400, 525, 659), (444, 508, 659, 634), (634, 659, 632, 476), (629, 475, 631, 660), (443, 629, 660, 551), (551, 660, 499, 406), (548, 440, 630, 661), (411, 548, 661, 507), (507, 661, 629, 443), (504, 409, 534, 662), (440, 504, 662, 630), (630, 662, 628, 475), (625, 474, 627, 663), (442, 625, 663, 550), (550, 663, 548, 411), (524, 416, 626, 664), (399, 524, 664, 506), (506, 664, 625, 442), (480, 391, 546, 665), (416, 480, 665, 626), (626, 665, 624, 474), (621, 473, 623, 666), (420, 621, 666, 528), (528, 666, 549, 403), (536, 428, 622, 667), (393, 536, 667, 484), (484, 667, 621, 420), (492, 399, 506, 668), (428, 492, 668, 622), (622, 668, 620, 473), (617, 472, 619, 669), (432, 617, 669, 540), (540, 669, 487, 397), (549, 441, 618, 670), (403, 549, 670, 496), (496, 670, 617, 432), (505, 411, 507, 671), (441, 505, 671, 618), (618, 671, 616, 472), (613, 471, 615, 672), (446, 613, 672, 554), (554, 672, 552, 412), (502, 438, 614, 673), (409, 502, 673, 510), (510, 673, 613, 446), (546, 391, 537, 674), (438, 546, 674, 614), (614, 674, 612, 471), (609, 470, 611, 675), (425, 609, 675, 533), (533, 675, 553, 408), (490, 426, 610, 676), (395, 490, 676, 489), (489, 676, 609, 425), (534, 409, 510, 677), (426, 534, 677, 610), (610, 677, 608, 470), (605, 469, 607, 678), (437, 605, 678, 545), (545, 678, 547, 396), (553, 445, 606, 679), (408, 553, 679, 501), (501, 679, 605, 437), (509, 412, 511, 680), (445, 509, 680, 606), (606, 680, 604, 469), (601, 468, 603, 681), (450, 601, 681, 558), (558, 681, 556, 413), (499, 435, 602, 682), (406, 499, 682, 514), (514, 682, 601, 450), (543, 395, 489, 683), (435, 543, 683, 602), (602, 683, 600, 468), (597, 467, 599, 684), (422, 597, 684, 530), (530, 684, 557, 405), (487, 423, 598, 685), (397, 487, 685, 486), (486, 685, 597, 422), (531, 406, 514, 686), (423, 531, 686, 598), (598, 686, 596, 467), (593, 466, 595, 687), (434, 593, 687, 542), (542, 687, 544, 398), (557, 449, 594, 688), (405, 557, 688, 498), (498, 688, 593, 434), (513, 413, 515, 689), (449, 513, 689, 594), (594, 689, 592, 466), (589, 465, 591, 690), (454, 589, 690, 562), (562, 690, 560, 414), (496, 432, 590, 691), (403, 496, 691, 518), (518, 691, 589, 454), (540, 397, 486, 692), (432, 540, 692, 590), (590, 692, 588, 465), (585, 464, 587, 693), (419, 585, 693, 527), (527, 693, 561, 402), (484, 420, 586, 694), (393, 484, 694, 483), (483, 694, 585, 419), (528, 403, 518, 695), (420, 528, 695, 586), (586, 695, 584, 464), (581, 463, 583, 696), (431, 581, 696, 539), (539, 696, 541, 394), (561, 453, 582, 697), (402, 561, 697, 495), (495, 697, 581, 431), (517, 414, 519, 698), (453, 517, 698, 582), (582, 698, 580, 463), (577, 462, 579, 699), (458, 577, 699, 566), (566, 699, 564, 415), (492, 428, 578, 700), (399, 492, 700, 522), (522, 700, 577, 458), (536, 393, 483, 701), (428, 536, 701, 578), (578, 701, 576, 462), (573, 461, 575, 702), (429, 573, 702, 493), (493, 702, 565, 400), (480, 416, 574, 703), (391, 480, 703, 537), (537, 703, 573, 429), (524, 399, 522, 704), (416, 524, 704, 574), (574, 704, 572, 461), (569, 460, 571, 705), (417, 569, 705, 481), (481, 705, 538, 392), (565, 457, 570, 706), (400, 565, 706, 525), (525, 706, 569, 417), (521, 415, 523, 707), (457, 521, 707, 570), (570, 707, 568, 460), (568, 459, 567, 708), (460, 568, 708, 571), (571, 708, 494, 430), (572, 458, 566, 709), (461, 572, 709, 575), (575, 709, 521, 457), (576, 419, 527, 710), (462, 576, 710, 579), (579, 710, 520, 456), (580, 455, 563, 711), (463, 580, 711, 583), (583, 711, 497, 433), (584, 454, 562, 712), (464, 584, 712, 587), (587, 712, 517, 453), (588, 422, 530, 713), (465, 588, 713, 591), (591, 713, 516, 452), (592, 451, 559, 714), (466, 592, 714, 595), (595, 714, 500, 436), (596, 450, 558, 715), (467, 596, 715, 599), (599, 715, 513, 449), (600, 425, 533, 716), (468, 600, 716, 603), (603, 716, 512, 448), (604, 447, 555, 717), (469, 604, 717, 607), (607, 717, 503, 439), (608, 446, 554, 718), (470, 608, 718, 611), (611, 718, 509, 445), (612, 429, 493, 719), (471, 612, 719, 615), (615, 719, 508, 444), (616, 443, 551, 720), (472, 616, 720, 619), (619, 720, 531, 423), (620, 442, 550, 721), (473, 620, 721, 623), (623, 721, 505, 441), (624, 438, 502, 722), (474, 624, 722, 627), (627, 722, 504, 440), (628, 426, 490, 723), (475, 628, 723, 631), (631, 723, 543, 435), (632, 417, 481, 724), (476, 632, 724, 635), (635, 724, 491, 427), (636, 437, 545, 725), (477, 636, 725, 639), (639, 725, 488, 424), (640, 434, 542, 726), (478, 640, 726, 643), (643, 726, 485, 421), (644, 431, 539, 727), (479, 644, 727, 647), (647, 727, 482, 418), (618, 752, 733, 441), (443, 735, 749, 551), (440, 732, 741, 504), (625, 759, 734, 442), (504, 741, 768, 662), (441, 733, 742, 505), (474, 738, 760, 626), (442, 734, 754, 620), (662, 768, 762, 628), (617, 751, 775, 669), (473, 737, 755, 621), (631, 765, 781, 723), (507, 744, 735, 443), (621, 755, 772, 666), (628, 762, 781, 723), (550, 748, 769, 663), (660, 766, 765, 631), (629, 763, 735, 443), (666, 772, 747, 549), (623, 757, 737, 473), (616, 750, 736, 472), (616, 750, 778, 720), (475, 739, 764, 630), (667, 773, 756, 622), (438, 731, 758, 624), (663, 769, 746, 548), (720, 778, 745, 531), (484, 740, 773, 667), (474, 738, 759, 625), (551, 749, 728, 406), (664, 770, 760, 626), (721, 779, 748, 550), (670, 776, 751, 617), (505, 742, 729, 411), (423, 730, 753, 619), (506, 743, 770, 664), (623, 757, 779, 721), (627, 761, 738, 474), (411, 729, 744, 507), (548, 746, 732, 440), (548, 746, 767, 661), (622, 756, 774, 668), (475, 739, 763, 629), (549, 747, 733, 441), (671, 777, 750, 616), (626, 760, 771, 665), (472, 736, 751, 617), (627, 761, 780, 722), (668, 774, 754, 620), (3, 91, 482, 394), (7, 94, 485, 398), (5, 97, 488, 396), (1, 100, 491, 392), (10, 103, 494, 401), (13, 106, 497, 404), (16, 109, 500, 407), (19, 112, 503, 410), (27, 135, 526, 418), (30, 138, 529, 421), (33, 141, 532, 424), (36, 144, 535, 427), (39, 147, 538, 430), (42, 150, 541, 433), (45, 153, 544, 436), (48, 156, 547, 439), (91, 27, 418, 482), (94, 30, 421, 485), (97, 33, 424, 488), (100, 36, 427, 491), (103, 39, 430, 494), (106, 42, 433, 497), (109, 45, 436, 500), (112, 48, 439, 503), (135, 10, 401, 526), (138, 13, 404, 529), (141, 16, 407, 532), (144, 19, 410, 535), (147, 1, 392, 538), (150, 3, 394, 541), (153, 7, 398, 544), (156, 5, 396, 547), (351, 338, 729, 742), (338, 353, 744, 729), (355, 341, 732, 746), (356, 342, 733, 747), (344, 358, 749, 735), (345, 360, 751, 736), (361, 342, 733, 752), (343, 363, 754, 734), (346, 364, 755, 737), (366, 346, 737, 757), (340, 367, 758, 731), (347, 368, 759, 738), (370, 347, 738, 761), (348, 372, 763, 739), (341, 350, 741, 732), (342, 351, 742, 733), (353, 344, 735, 744), (358, 337, 728, 749), (359, 345, 736, 750), (339, 362, 753, 730), (368, 343, 734, 759), (347, 369, 760, 738), (372, 344, 735, 763), (348, 373, 764, 739), (375, 374, 765, 766), (355, 376, 767, 746), (350, 377, 768, 741), (377, 371, 762, 768), (357, 378, 769, 748), (378, 355, 746, 769), (379, 369, 760, 770), (352, 379, 770, 743), (369, 380, 771, 760), (364, 381, 772, 755), (381, 356, 747, 772), (382, 365, 756, 773), (349, 382, 773, 740), (365, 383, 774, 756), (383, 363, 754, 774), (360, 384, 775, 751), (385, 360, 751, 776), (386, 359, 750, 777), (359, 387, 778, 750), (387, 354, 745, 778), (388, 357, 748, 779), (366, 388, 779, 757), (370, 389, 780, 761), (374, 390, 781, 765), (371, 390, 781, 762), (227, 361, 752, 618), (384, 278, 669, 775), (269, 375, 766, 660), (373, 239, 630, 764), (47, 340, 731, 438), (367, 233, 624, 758), (354, 140, 531, 745), (93, 349, 740, 484), (337, 15, 406, 728), (279, 385, 776, 670), (32, 339, 730, 423), (362, 228, 619, 753), (115, 352, 743, 506), (376, 270, 661, 767), (280, 386, 777, 671), (380, 274, 665, 771), (389, 331, 722, 780)])
me_cube_003.use_remesh_preserve_volume = False
me_cube_003.use_remesh_preserve_attributes = False
me_cube_003.use_mirror_vertex_groups = False
me_cube_003.update()

# ---- objects
ob_floor = bpy.data.objects.new('Floor', me_plane)
ob_bouds = bpy.data.objects.new('Bouds', me_cube_000)
ob_walls = bpy.data.objects.new('Walls', me_cube_003)

# ---- transforms, parenting, visibility, modifiers, constraints
ob_floor.location = (-0.03115, 0.0009598, -6.801)
ob_floor.scale = (8.489, 8.489, 8.489)
ob_floor.lineart.crease_threshold = 0.0
ob_bouds.location = (0.0, 0.0, 0.0)
ob_bouds.scale = (7.77, 7.77, 7.0)
ob_bouds.lineart.crease_threshold = 0.0
_m = ob_bouds.modifiers.new('Solidify', 'SOLIDIFY')
_m.thickness = 0.026
_m.offset = -0.4516
_m.use_even_offset = True
_m.nonmanifold_thickness_mode = 'FIXED'
_m.nonmanifold_merge_threshold = 0.0003
ob_walls.location = (0.0, 0.0, 0.0)
ob_walls.scale = (7.77, 7.77, 7.0)
ob_walls.lineart.crease_threshold = 0.0
_m = ob_walls.modifiers.new('Solidify', 'SOLIDIFY')
_m.thickness = 0.005
_m.offset = 1.0
_m.use_even_offset = True
_m.nonmanifold_thickness_mode = 'FIXED'
_m.nonmanifold_merge_threshold = 0.0003

# ---- collection membership
col_collection_1.objects.link(ob_floor)
col_collection_1.objects.link(ob_bouds)
col_collection_1.objects.link(ob_walls)

# ---- scene / render settings (as saved in the file)
scene.frame_start = 1; scene.frame_end = 250; scene.frame_set(1)
scene.render.engine = 'BLENDER_EEVEE_NEXT'
scene.render.resolution_percentage = 50
scene.render.dither_intensity = 0.0
scene.cycles.use_denoising = False
scene.cycles.samples = 128
scene.cycles.sampling_pattern = 'TABULATED_SOBOL'
scene.cycles.use_adaptive_sampling = False
scene.cycles.use_light_tree = False
scene.cycles.blur_glossy = 0.0
scene.cycles.sample_clamp_indirect = 0.0
scene.view_settings.view_transform = 'Standard'
bpy.context.view_layer.update()

# ---- added for rendering (the .blend has no active camera and no usable light): camera, sun
cam_auto = bpy.data.cameras.new('AutoCamera')
cam_auto.lens = 50.0
cam_auto.sensor_width = 36.0
cam_auto.clip_end = 1000.0
ob_auto_camera = bpy.data.objects.new('AutoCamera', cam_auto)
scene.collection.objects.link(ob_auto_camera)
ob_auto_camera.location = (25.937, -31.1608, 20.6239)
ob_auto_camera.rotation_euler = (1.09748, -7.21219e-08, 0.694738)
scene.camera = ob_auto_camera
light_auto_sun = bpy.data.lights.new('AutoSun', 'SUN')
light_auto_sun.energy = 3.0
light_auto_sun.angle = 0.0523599
ob_auto_sun = bpy.data.objects.new('AutoSun', light_auto_sun)
scene.collection.objects.link(ob_auto_sun)
ob_auto_sun.rotation_euler = (0.872665, 0.174533, 0.523599)
bpy.context.view_layer.update()
